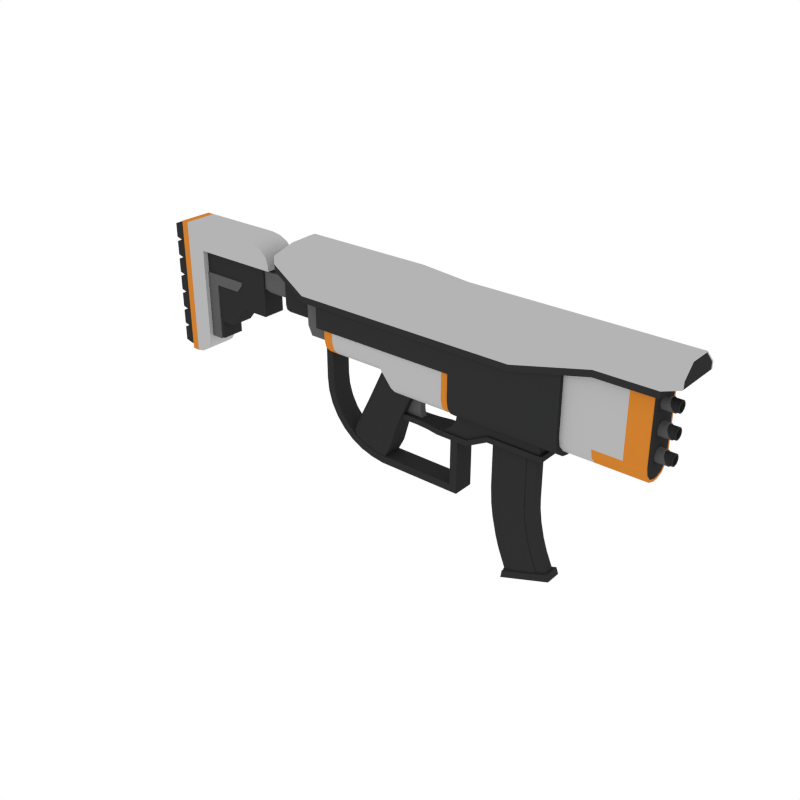 # Source: AR_3.blend  (saved by Blender 2.79.0; exported with 4.5.12 LTS)
import bpy
from mathutils import Matrix  # noqa: F401  (used for matrix-valued properties, if any)

bpy.ops.wm.read_factory_settings(use_empty=True)
scene = bpy.context.scene
scene.name = 'Scene'

# ---- collections
col_collection_1 = bpy.data.collections.new('Collection 1'); scene.collection.children.link(col_collection_1)

# ---- materials (node trees are filled in below, after node groups)
mat_black = bpy.data.materials.new('Black')
mat_black.alpha_threshold = 0.0
mat_black.diffuse_color = (0.0291, 0.0291, 0.0291, 1.0)
mat_black.roughness = 0.5
mat_grey = bpy.data.materials.new('Grey')
mat_grey.alpha_threshold = 0.0
mat_grey.diffuse_color = (0.1025, 0.1025, 0.1025, 1.0)
mat_grey.roughness = 0.5
mat_white = bpy.data.materials.new('White')
mat_white.alpha_threshold = 0.0
mat_white.diffuse_color = (0.4575, 0.4575, 0.4575, 1.0)
mat_white.roughness = 0.5
mat_main = bpy.data.materials.new('Main')
mat_main.alpha_threshold = 0.0
mat_main.diffuse_color = (0.6152, 0.2113, 0.02862, 1.0)
mat_main.roughness = 0.5

# ---- node groups
ng_auto_smooth = bpy.data.node_groups.new('Auto Smooth', 'GeometryNodeTree')
_s = ng_auto_smooth.interface.new_socket(name='Geometry', in_out='OUTPUT', socket_type='NodeSocketGeometry')
_s = ng_auto_smooth.interface.new_socket(name='Geometry', in_out='INPUT', socket_type='NodeSocketGeometry')
_s = ng_auto_smooth.interface.new_socket(name='Angle', in_out='INPUT', socket_type='NodeSocketFloat')
_s.subtype = 'ANGLE'
_s.min_value = 0.0
_s.max_value = 3.142
ng_auto_smooth.is_modifier = True
_N = ng_auto_smooth.nodes; _L = ng_auto_smooth.links
n0 = _N.new('NodeGroupOutput'); n0.name = 'Group Output'; n0.location = (480, -100)
n1 = _N.new('NodeGroupInput'); n1.name = 'Group Input'; n1.location = (-420, -300)
n2 = _N.new('NodeGroupInput'); n2.name = 'Group Input.001'; n2.location = (-60, -100)
n3 = _N.new('GeometryNodeSetShadeSmooth'); n3.name = 'Set Shade Smooth'; n3.location = (120, -100)
n3.domain = 'EDGE'
n4 = _N.new('GeometryNodeSetShadeSmooth'); n4.name = 'Set Shade Smooth.001'; n4.location = (300, -100)
n5 = _N.new('GeometryNodeInputMeshEdgeAngle'); n5.name = 'Edge Angle'; n5.location = (-420, -220)
n6 = _N.new('GeometryNodeInputEdgeSmooth'); n6.name = 'Is Edge Smooth'; n6.location = (-60, -160)
n7 = _N.new('GeometryNodeInputShadeSmooth'); n7.name = 'Is Face Smooth'; n7.location = (-240, -340)
n8 = _N.new('FunctionNodeBooleanMath'); n8.name = 'Boolean Math'; n8.location = (-60, -220)
n9 = _N.new('FunctionNodeCompare'); n9.name = 'Compare'; n9.location = (-240, -180)
n9.operation = 'LESS_EQUAL'
_L.new(n5.outputs[0], n9.inputs[0])
_L.new(n4.outputs[0], n0.inputs[0])
_L.new(n1.outputs[1], n9.inputs[1])
_L.new(n9.outputs[0], n8.inputs[0])
_L.new(n7.outputs[0], n8.inputs[1])
_L.new(n2.outputs[0], n3.inputs[0])
_L.new(n6.outputs[0], n3.inputs[1])
_L.new(n3.outputs[0], n4.inputs[0])
_L.new(n8.outputs[0], n3.inputs[2])
n0.is_active_output = True

# ---- material node trees

# ---- world
world_world = bpy.data.worlds.new('World'); scene.world = world_world
world_world.color = (1.0, 1.0, 1.0)
world_world.use_sun_shadow = False
world_world.sun_shadow_jitter_overblur = 0.0
world_world.cycles.sampling_method = 'NONE'
world_world.cycles.sample_map_resolution = 256

# ---- meshes
me_cube_055 = bpy.data.meshes.new('Cube.055')
me_cube_055.from_pydata([(-0.6814, -0.04724, 0.3857), (-0.6814, -0.04724, 0.004218), (-0.6049, -0.04724, 0.3857), (-0.6814, -0.04724, 0.3161), (-0.6049, -0.04724, 0.3161), (-0.3522, -0.04724, 0.3161), (-0.4284, -0.04724, 0.3857), (-0.3522, -0.04724, 0.33), (-0.3992, -0.04724, 0.3814), (-0.3745, -0.04724, 0.3694), (-0.358, -0.04724, 0.3513), (-0.6049, -0.04724, 0.05974), (-0.6604, -0.04724, 0.004218), (-0.6091, -0.04724, 0.03849), (-0.6211, -0.04724, 0.02048), (-0.6391, -0.04724, 0.008445), (-0.6112, -0.03235, 0.3227), (-0.6112, -0.03235, 0.1148), (-0.4707, -0.03235, 0.3227), (-0.5197, -0.03235, 0.1148), (-0.6112, -0.03235, 0.1745), (-0.4707, -0.03235, 0.1745), (-0.3872, -0.03235, 0.3227), (-0.3872, -0.03235, 0.1745), (-0.6186, -0.03579, 0.2527), (-0.4718, -0.03579, 0.2527), (-0.6186, -0.03579, 0.2224), (-0.5687, -0.03579, 0.2527), (-0.5687, -0.03579, 0.2224), (-0.6186, -0.03579, 0.06236), (-0.5687, -0.03579, 0.06236), (-0.424, -0.02707, 0.3049), (-0.236, -0.02707, 0.3049), (-0.424, -0.02707, 0.255), (-0.424, -0.01161, 0.2396), (-0.236, -0.01161, 0.2396), (-0.236, -0.02707, 0.255), (-0.3073, -0.03235, 0.3123), (-0.1455, -0.03235, 0.3123), (-0.3073, -0.03235, 0.2366), (-0.1455, -0.03235, 0.2647), (-0.23, -0.03235, 0.3123), (-0.23, -0.03235, 0.2366), (-0.3073, -0.03235, 0.2304), (-0.3073, -0.005682, 0.2037), (-0.3073, -0.02878, 0.2171), (-0.3073, -0.01902, 0.2073), (-0.23, -0.005682, 0.2037), (-0.23, -0.03235, 0.2304), (-0.23, -0.01902, 0.2073), (-0.23, -0.02878, 0.2171), (-0.4903, -0.03579, 0.2224), (-0.4718, -0.03579, 0.2441), (-0.5597, -0.03235, 0.1148), (-0.5597, -0.03235, 0.3227), (-0.5597, -0.03235, 0.1745), (-0.6112, -0.03235, 0.06501), (-0.5597, -0.03235, 0.06501), (-0.6604, -0.04724, 0.3161), (-0.6604, -0.04724, 0.3857), (-0.6814, 0.04724, 0.3857), (-0.6814, 0.04724, 0.004218), (-0.6049, 0.04724, 0.3857), (-0.6814, 0.04724, 0.3161), (-0.6049, 0.04724, 0.3161), (-0.3522, 0.04724, 0.3161), (-0.4284, 0.04724, 0.3857), (-0.3522, 0.04724, 0.33), (-0.3992, 0.04724, 0.3814), (-0.3745, 0.04724, 0.3694), (-0.358, 0.04724, 0.3513), (-0.6049, 0.04724, 0.05974), (-0.6604, 0.04724, 0.004218), (-0.6091, 0.04724, 0.03849), (-0.6211, 0.04724, 0.02048), (-0.6391, 0.04724, 0.008445), (-0.6814, 1.09e-08, 0.3857), (-0.6814, 1.09e-08, 0.004218), (-0.6049, 1.09e-08, 0.3857), (-0.6049, 1.09e-08, 0.3161), (-0.6814, 1.09e-08, 0.3161), (-0.3522, 1.09e-08, 0.3161), (-0.4284, 1.09e-08, 0.3857), (-0.3992, 1.09e-08, 0.3814), (-0.3745, 1.09e-08, 0.3694), (-0.358, 1.09e-08, 0.3513), (-0.3522, 1.09e-08, 0.33), (-0.6604, 1.09e-08, 0.004218), (-0.6391, 1.09e-08, 0.008445), (-0.6211, 1.09e-08, 0.02048), (-0.6091, 1.09e-08, 0.03849), (-0.6049, 1.09e-08, 0.05974), (-0.6112, 0.03235, 0.3227), (-0.6112, 0.03235, 0.1148), (-0.6112, 1.09e-08, 0.3227), (-0.6112, 1.09e-08, 0.1148), (-0.4707, 1.09e-08, 0.3227), (-0.4707, 0.03235, 0.3227), (-0.5197, 0.03235, 0.1148), (-0.5197, 1.09e-08, 0.1148), (-0.6112, 0.03235, 0.1745), (-0.6112, 1.09e-08, 0.1745), (-0.4707, 0.03235, 0.1745), (-0.4707, 1.09e-08, 0.1745), (-0.3872, 1.09e-08, 0.3227), (-0.3872, 0.03235, 0.3227), (-0.3872, 1.09e-08, 0.1745), (-0.3872, 0.03235, 0.1745), (-0.6186, 1.09e-08, 0.2527), (-0.6186, 0.03579, 0.2527), (-0.4718, 1.09e-08, 0.2527), (-0.4718, 0.03579, 0.2527), (-0.6186, 1.09e-08, 0.2224), (-0.6186, 0.03579, 0.2224), (-0.5597, 1.09e-08, 0.3227), (-0.5597, 1.09e-08, 0.1148), (-0.5687, 1.09e-08, 0.2527), (-0.5687, 0.03579, 0.2527), (-0.5687, 1.09e-08, 0.2224), (-0.5687, 0.03579, 0.2224), (-0.6186, 1.09e-08, 0.06236), (-0.6186, 0.03579, 0.06236), (-0.5687, 0.03579, 0.06236), (-0.5687, 1.09e-08, 0.06236), (-0.424, 1.09e-08, 0.3049), (-0.424, 0.02707, 0.3049), (-0.424, 1.09e-08, 0.2396), (-0.236, 1.09e-08, 0.3049), (-0.236, 0.02707, 0.3049), (-0.236, 1.09e-08, 0.2396), (-0.424, 0.02707, 0.255), (-0.424, 0.01161, 0.2396), (-0.236, 0.01161, 0.2396), (-0.236, 0.02707, 0.255), (-0.3073, 0.03235, 0.3123), (-0.1455, 0.03235, 0.3123), (-0.3073, 1.09e-08, 0.3123), (-0.1455, 1.09e-08, 0.3123), (-0.3073, 1.09e-08, 0.2366), (-0.3073, 0.03235, 0.2366), (-0.1455, 0.03235, 0.2647), (-0.1455, 1.09e-08, 0.2647), (-0.23, 0.03235, 0.3123), (-0.23, 1.09e-08, 0.3123), (-0.23, 0.03235, 0.2366), (-0.23, 1.09e-08, 0.2366), (-0.3073, 1.09e-08, 0.2037), (-0.23, 1.09e-08, 0.2037), (-0.3073, 0.03235, 0.2304), (-0.3073, 0.005682, 0.2037), (-0.3073, 0.02878, 0.2171), (-0.3073, 0.01902, 0.2073), (-0.23, 0.005682, 0.2037), (-0.23, 0.03235, 0.2304), (-0.23, 0.01902, 0.2073), (-0.23, 0.02878, 0.2171), (-0.4718, 1.09e-08, 0.2441), (-0.4903, 1.09e-08, 0.2224), (-0.4903, 0.03579, 0.2224), (-0.4718, 0.03579, 0.2441), (-0.5597, 0.03235, 0.1148), (-0.5597, 0.03235, 0.3227), (-0.5597, 0.03235, 0.1745), (-0.6112, 0.03235, 0.06501), (-0.6112, 1.09e-08, 0.06501), (-0.5597, 0.03235, 0.06501), (-0.5597, 1.09e-08, 0.06501), (-0.6604, 0.04724, 0.3161), (-0.6604, 0.04724, 0.3857), (-0.6604, 1.09e-08, 0.3857), (-0.6565, -0.03753, 0.01215), (-0.6565, 0.03753, 0.01215), (-0.6998, -0.03753, 0.01215), (-0.6998, 0.03753, 0.01215), (-0.6565, -0.03753, 0.06391), (-0.6565, -0.03753, 0.1157), (-0.6565, -0.03753, 0.1674), (-0.6565, -0.03753, 0.2192), (-0.6565, -0.03753, 0.2709), (-0.6565, -0.03753, 0.3227), (-0.6565, -0.03753, 0.3745), (-0.6565, 0.03753, 0.3745), (-0.6565, 0.03753, 0.3227), (-0.6565, 0.03753, 0.2709), (-0.6565, 0.03753, 0.2192), (-0.6565, 0.03753, 0.1674), (-0.6565, 0.03753, 0.1157), (-0.6565, 0.03753, 0.06391), (-0.6998, -0.03753, 0.06391), (-0.6998, -0.03753, 0.1157), (-0.6998, -0.03753, 0.1674), (-0.6998, -0.03753, 0.2192), (-0.6998, -0.03753, 0.2709), (-0.6998, -0.03753, 0.3227), (-0.6998, -0.03753, 0.3745), (-0.6998, 0.03753, 0.3745), (-0.6998, 0.03753, 0.3227), (-0.6998, 0.03753, 0.2709), (-0.6998, 0.03753, 0.2192), (-0.6998, 0.03753, 0.1674), (-0.6998, 0.03753, 0.1157), (-0.6998, 0.03753, 0.06391), (-0.7213, -0.03753, 0.0182), (-0.7213, -0.03753, 0.05785), (-0.7213, 0.03753, 0.05785), (-0.7213, 0.03753, 0.0182), (-0.7213, -0.03753, 0.06996), (-0.7213, -0.03753, 0.1096), (-0.7213, 0.03753, 0.1096), (-0.7213, 0.03753, 0.06996), (-0.7213, -0.03753, 0.1217), (-0.7213, -0.03753, 0.1614), (-0.7213, 0.03753, 0.1614), (-0.7213, 0.03753, 0.1217), (-0.7213, -0.03753, 0.1735), (-0.7213, -0.03753, 0.2131), (-0.7213, 0.03753, 0.2131), (-0.7213, 0.03753, 0.1735), (-0.7213, -0.03753, 0.2252), (-0.7213, -0.03753, 0.2649), (-0.7213, 0.03753, 0.2649), (-0.7213, 0.03753, 0.2252), (-0.7213, -0.03753, 0.277), (-0.7213, -0.03753, 0.3166), (-0.7213, 0.03753, 0.3166), (-0.7213, 0.03753, 0.277), (-0.7213, -0.03753, 0.3288), (-0.7213, -0.03753, 0.3684), (-0.7213, 0.03753, 0.3684), (-0.7213, 0.03753, 0.3288), (0.4082, -0.04966, 0.3347), (0.763, -0.04966, 0.3347), (0.4082, -0.04966, 0.1469), (0.4082, -0.007626, 0.09709), (0.4082, -0.04403, 0.122), (0.4082, -0.02864, 0.1038), (0.763, -0.007626, 0.09709), (0.763, -0.04966, 0.1469), (0.763, -0.02864, 0.1038), (0.763, -0.04403, 0.122), (0.4082, 0.04966, 0.3347), (0.763, 0.04966, 0.3347), (0.763, 1.177e-08, 0.09709), (0.4082, 1.177e-08, 0.09709), (0.4082, 1.177e-08, 0.3347), (0.4082, 0.04966, 0.1469), (0.4082, 0.007626, 0.09709), (0.4082, 0.04403, 0.122), (0.4082, 0.02864, 0.1038), (0.763, 0.007626, 0.09709), (0.763, 0.04966, 0.1469), (0.763, 0.02864, 0.1038), (0.763, 0.04403, 0.122), (0.763, -0.0391, 0.1257), (0.763, -0.0441, 0.1479), (0.763, -0.02544, 0.1095), (0.763, -0.006773, 0.1036), (0.763, -0.0441, 0.3258), (0.763, 1.181e-08, 0.1036), (0.763, 0.0391, 0.1257), (0.763, 0.0441, 0.1479), (0.763, 0.02544, 0.1095), (0.763, 0.006773, 0.1036), (0.763, 0.0441, 0.3258), (0.7079, -0.04966, 0.3347), (0.7079, 1.177e-08, 0.09709), (0.7079, -0.04966, 0.1469), (0.7079, -0.04403, 0.122), (0.7079, -0.02864, 0.1038), (0.7079, -0.007626, 0.09709), (0.7079, 0.04966, 0.3347), (0.7079, 0.04966, 0.1469), (0.7079, 0.04403, 0.122), (0.7079, 0.02864, 0.1038), (0.7079, 0.007626, 0.09709), (0.631, -0.04966, 0.3347), (0.631, -0.04403, 0.122), (0.631, -0.02864, 0.1038), (0.631, -0.007626, 0.09709), (0.631, 0.04966, 0.3347), (0.631, 0.04403, 0.122), (0.631, 0.02864, 0.1038), (0.631, 0.007626, 0.09709), (0.631, 1.177e-08, 0.09709), (0.631, -0.04966, 0.1469), (0.631, 0.04966, 0.1469), (0.7861, 0.01821, 0.2869), (0.7832, 0.01687, 0.2936), (0.7807, 0.01307, 0.2993), (0.7791, 0.007373, 0.3031), (0.7785, 0.0006574, 0.3045), (0.7791, -0.006058, 0.3031), (0.7807, -0.01175, 0.2993), (0.7832, -0.01555, 0.2936), (0.7861, -0.01689, 0.2869), (0.789, -0.01555, 0.2802), (0.7915, -0.01175, 0.2745), (0.7932, -0.006058, 0.2707), (0.7937, 0.0006574, 0.2694), (0.7932, 0.007373, 0.2707), (0.7915, 0.01307, 0.2745), (0.789, 0.01687, 0.2802), (0.7886, 0.01455, 0.2812), (0.7907, 0.01129, 0.2763), (0.7921, 0.006413, 0.273), (0.7926, 0.0006574, 0.2719), (0.7921, -0.005098, 0.273), (0.7907, -0.009977, 0.2763), (0.7886, -0.01324, 0.2812), (0.7861, -0.01438, 0.2869), (0.7836, -0.01324, 0.2927), (0.7815, -0.009977, 0.2976), (0.7801, -0.005098, 0.3008), (0.7796, 0.0006574, 0.302), (0.7801, 0.006413, 0.3008), (0.7815, 0.01129, 0.2976), (0.7861, 0.0157, 0.2869), (0.7836, 0.01455, 0.2927), (0.8034, 0.0122, 0.2869), (0.8034, 0.01132, 0.2825), (0.8034, 0.008819, 0.2788), (0.8034, 0.005074, 0.2763), (0.8034, 0.0006574, 0.2754), (0.8034, -0.003759, 0.2763), (0.8034, -0.007504, 0.2788), (0.8034, -0.01001, 0.2825), (0.8034, -0.01088, 0.2869), (0.8034, -0.01001, 0.2913), (0.8034, -0.007504, 0.2951), (0.8034, -0.003759, 0.2976), (0.8034, 0.0006574, 0.2985), (0.8034, 0.005074, 0.2976), (0.8034, 0.008819, 0.2951), (0.8034, 0.01132, 0.2913), (0.7678, 0.0122, 0.2869), (0.7678, 0.01132, 0.2825), (0.7678, 0.008819, 0.2788), (0.7678, 0.005074, 0.2763), (0.7678, 0.0006575, 0.2754), (0.7678, -0.003759, 0.2763), (0.7678, -0.007504, 0.2788), (0.7678, -0.01001, 0.2825), (0.7678, -0.01088, 0.2869), (0.7678, -0.01001, 0.2913), (0.7678, -0.007504, 0.2951), (0.7678, -0.003759, 0.2976), (0.7678, 0.0006574, 0.2985), (0.7678, 0.005074, 0.2976), (0.7678, 0.008819, 0.2951), (0.7678, 0.01132, 0.2913), (0.7164, 0.01595, 0.2869), (0.7178, 0.01821, 0.2869), (0.7164, 0.01479, 0.2928), (0.7178, 0.01687, 0.2936), (0.7164, 0.01147, 0.2977), (0.7178, 0.01307, 0.2993), (0.7164, 0.00651, 0.3011), (0.7178, 0.007373, 0.3031), (0.7164, 0.0006574, 0.3022), (0.7178, 0.0006574, 0.3045), (0.7164, -0.005195, 0.3011), (0.7178, -0.006058, 0.3031), (0.7164, -0.01016, 0.2977), (0.7178, -0.01175, 0.2993), (0.7164, -0.01347, 0.2928), (0.7178, -0.01555, 0.2936), (0.7164, -0.01464, 0.2869), (0.7178, -0.01689, 0.2869), (0.7164, -0.01347, 0.2811), (0.7178, -0.01555, 0.2802), (0.7164, -0.01016, 0.2761), (0.7178, -0.01175, 0.2745), (0.7164, -0.005195, 0.2728), (0.7178, -0.006058, 0.2707), (0.7164, 0.0006574, 0.2716), (0.7178, 0.0006574, 0.2694), (0.7164, 0.00651, 0.2728), (0.7178, 0.007373, 0.2707), (0.7164, 0.01147, 0.2761), (0.7178, 0.01307, 0.2745), (0.7164, 0.01479, 0.2811), (0.7178, 0.01687, 0.2802), (0.8024, 0.0157, 0.2869), (0.8034, 0.01421, 0.2869), (0.8034, 0.01317, 0.2817), (0.8024, 0.01455, 0.2812), (0.8034, 0.01024, 0.2773), (0.8024, 0.01129, 0.2763), (0.8034, 0.005842, 0.2744), (0.8024, 0.006413, 0.273), (0.8034, 0.0006574, 0.2734), (0.8024, 0.0006574, 0.2719), (0.8034, -0.004527, 0.2744), (0.8024, -0.005098, 0.273), (0.8034, -0.008923, 0.2773), (0.8024, -0.009977, 0.2763), (0.8034, -0.01186, 0.2817), (0.8024, -0.01324, 0.2812), (0.8034, -0.01289, 0.2869), (0.8024, -0.01438, 0.2869), (0.8034, -0.01186, 0.2921), (0.8024, -0.01324, 0.2927), (0.8034, -0.008923, 0.2965), (0.8024, -0.009977, 0.2976), (0.8034, -0.004527, 0.2994), (0.8024, -0.005098, 0.3008), (0.8034, 0.0006574, 0.3005), (0.8024, 0.0006574, 0.302), (0.8034, 0.005842, 0.2994), (0.8024, 0.006413, 0.3008), (0.8034, 0.01024, 0.2965), (0.8024, 0.01129, 0.2976), (0.8034, 0.01317, 0.2921), (0.8024, 0.01455, 0.2927), (0.7989, 0.0157, 0.2869), (0.7989, 0.01455, 0.2812), (0.7989, 0.01455, 0.2927), (0.7989, 0.01129, 0.2763), (0.7989, 0.006413, 0.273), (0.7989, 0.0006574, 0.2719), (0.7989, -0.005098, 0.273), (0.7989, -0.009977, 0.2763), (0.7989, -0.01324, 0.2812), (0.7989, -0.01438, 0.2869), (0.7989, -0.01324, 0.2927), (0.7989, -0.009977, 0.2976), (0.7989, -0.005098, 0.3008), (0.7989, 0.0006574, 0.302), (0.7989, 0.006413, 0.3008), (0.7989, 0.01129, 0.2976), (0.8001, 0.0157, 0.2869), (0.8001, 0.01455, 0.2927), (0.8001, 0.01455, 0.2812), (0.8001, 0.01129, 0.2763), (0.8001, 0.006413, 0.273), (0.8001, 0.0006574, 0.2719), (0.8001, -0.005098, 0.273), (0.8001, -0.009977, 0.2763), (0.8001, -0.01324, 0.2812), (0.8001, -0.01438, 0.2869), (0.8001, -0.01324, 0.2927), (0.8001, -0.009977, 0.2976), (0.8001, -0.005098, 0.3008), (0.8001, 0.0006574, 0.302), (0.8001, 0.006413, 0.3008), (0.8001, 0.01129, 0.2976), (0.8001, 0.01355, 0.2815), (0.7989, 0.01355, 0.2815), (0.8001, 0.01051, 0.2769), (0.7989, 0.01051, 0.2769), (0.8001, 0.005973, 0.2739), (0.7989, 0.005973, 0.2739), (0.8001, 0.0006156, 0.2728), (0.7989, 0.0006156, 0.2728), (0.8001, -0.004741, 0.2739), (0.7989, -0.004741, 0.2739), (0.8001, -0.009283, 0.2769), (0.7989, -0.009283, 0.2769), (0.8001, -0.01232, 0.2815), (0.7989, -0.01232, 0.2815), (0.8001, -0.01338, 0.2868), (0.7989, -0.01338, 0.2868), (0.8001, -0.01232, 0.2922), (0.7989, -0.01232, 0.2922), (0.8001, -0.009283, 0.2967), (0.7989, -0.009283, 0.2967), (0.8001, -0.004741, 0.2998), (0.7989, -0.004741, 0.2998), (0.8001, 0.0006156, 0.3008), (0.7989, 0.0006156, 0.3008), (0.8001, 0.005973, 0.2998), (0.7989, 0.005973, 0.2998), (0.8001, 0.01051, 0.2967), (0.7989, 0.01051, 0.2967), (0.7989, 0.01355, 0.2922), (0.7989, 0.01461, 0.2868), (0.8001, 0.01461, 0.2868), (0.8001, 0.01355, 0.2922), (0.7861, 0.01821, 0.2238), (0.7832, 0.01687, 0.2305), (0.7807, 0.01307, 0.2362), (0.7791, 0.007373, 0.24), (0.7785, 0.0006574, 0.2413), (0.7791, -0.006058, 0.24), (0.7807, -0.01175, 0.2362), (0.7832, -0.01555, 0.2305), (0.7861, -0.01689, 0.2238), (0.789, -0.01555, 0.217), (0.7915, -0.01175, 0.2113), (0.7932, -0.006058, 0.2075), (0.7937, 0.0006574, 0.2062), (0.7932, 0.007373, 0.2075), (0.7915, 0.01307, 0.2113), (0.789, 0.01687, 0.217), (0.7886, 0.01455, 0.218), (0.7907, 0.01129, 0.2131), (0.7921, 0.006413, 0.2099), (0.7926, 0.0006574, 0.2087), (0.7921, -0.005098, 0.2099), (0.7907, -0.009977, 0.2131), (0.7886, -0.01324, 0.218), (0.7861, -0.01438, 0.2238), (0.7836, -0.01324, 0.2295), (0.7815, -0.009977, 0.2344), (0.7801, -0.005098, 0.2376), (0.7796, 0.0006574, 0.2388), (0.7801, 0.006413, 0.2376), (0.7815, 0.01129, 0.2344), (0.7861, 0.0157, 0.2238), (0.7836, 0.01455, 0.2295), (0.8034, 0.0122, 0.2238), (0.8034, 0.01132, 0.2193), (0.8034, 0.008819, 0.2156), (0.8034, 0.005074, 0.2131), (0.8034, 0.0006574, 0.2122), (0.8034, -0.003759, 0.2131), (0.8034, -0.007504, 0.2156), (0.8034, -0.01001, 0.2193), (0.8034, -0.01088, 0.2238), (0.8034, -0.01001, 0.2282), (0.8034, -0.007504, 0.2319), (0.8034, -0.003759, 0.2344), (0.8034, 0.0006574, 0.2353), (0.8034, 0.005074, 0.2344), (0.8034, 0.008819, 0.2319), (0.8034, 0.01132, 0.2282), (0.7678, 0.0122, 0.2238), (0.7678, 0.01132, 0.2193), (0.7678, 0.008819, 0.2156), (0.7678, 0.005074, 0.2131), (0.7678, 0.0006575, 0.2122), (0.7678, -0.003759, 0.2131), (0.7678, -0.007504, 0.2156), (0.7678, -0.01001, 0.2193), (0.7678, -0.01088, 0.2238), (0.7678, -0.01001, 0.2282), (0.7678, -0.007504, 0.2319), (0.7678, -0.003759, 0.2344), (0.7678, 0.0006574, 0.2353), (0.7678, 0.005074, 0.2344), (0.7678, 0.008819, 0.2319), (0.7678, 0.01132, 0.2282), (0.7164, 0.01595, 0.2238), (0.7178, 0.01821, 0.2238), (0.7164, 0.01479, 0.2296), (0.7178, 0.01687, 0.2305), (0.7164, 0.01147, 0.2346), (0.7178, 0.01307, 0.2362), (0.7164, 0.00651, 0.2379), (0.7178, 0.007373, 0.24), (0.7164, 0.0006574, 0.239), (0.7178, 0.0006574, 0.2413), (0.7164, -0.005195, 0.2379), (0.7178, -0.006058, 0.24), (0.7164, -0.01016, 0.2346), (0.7178, -0.01175, 0.2362), (0.7164, -0.01347, 0.2296), (0.7178, -0.01555, 0.2305), (0.7164, -0.01464, 0.2238), (0.7178, -0.01689, 0.2238), (0.7164, -0.01347, 0.2179), (0.7178, -0.01555, 0.217), (0.7164, -0.01016, 0.2129), (0.7178, -0.01175, 0.2113), (0.7164, -0.005195, 0.2096), (0.7178, -0.006058, 0.2075), (0.7164, 0.0006574, 0.2085), (0.7178, 0.0006574, 0.2062), (0.7164, 0.00651, 0.2096), (0.7178, 0.007373, 0.2075), (0.7164, 0.01147, 0.2129), (0.7178, 0.01307, 0.2113), (0.7164, 0.01479, 0.2179), (0.7178, 0.01687, 0.217), (0.8024, 0.0157, 0.2238), (0.8034, 0.01421, 0.2238), (0.8034, 0.01317, 0.2186), (0.8024, 0.01455, 0.218), (0.8034, 0.01024, 0.2142), (0.8024, 0.01129, 0.2131), (0.8034, 0.005842, 0.2112), (0.8024, 0.006413, 0.2099), (0.8034, 0.0006574, 0.2102), (0.8024, 0.0006574, 0.2087), (0.8034, -0.004527, 0.2112), (0.8024, -0.005098, 0.2099), (0.8034, -0.008923, 0.2142), (0.8024, -0.009977, 0.2131), (0.8034, -0.01186, 0.2186), (0.8024, -0.01324, 0.218), (0.8034, -0.01289, 0.2238), (0.8024, -0.01438, 0.2238), (0.8034, -0.01186, 0.2289), (0.8024, -0.01324, 0.2295), (0.8034, -0.008923, 0.2333), (0.8024, -0.009977, 0.2344), (0.8034, -0.004527, 0.2363), (0.8024, -0.005098, 0.2376), (0.8034, 0.0006574, 0.2373), (0.8024, 0.0006574, 0.2388), (0.8034, 0.005842, 0.2363), (0.8024, 0.006413, 0.2376), (0.8034, 0.01024, 0.2333), (0.8024, 0.01129, 0.2344), (0.8034, 0.01317, 0.2289), (0.8024, 0.01455, 0.2295), (0.7989, 0.0157, 0.2238), (0.7989, 0.01455, 0.218), (0.7989, 0.01455, 0.2295), (0.7989, 0.01129, 0.2131), (0.7989, 0.006413, 0.2099), (0.7989, 0.0006574, 0.2087), (0.7989, -0.005098, 0.2099), (0.7989, -0.009977, 0.2131), (0.7989, -0.01324, 0.218), (0.7989, -0.01438, 0.2238), (0.7989, -0.01324, 0.2295), (0.7989, -0.009977, 0.2344), (0.7989, -0.005098, 0.2376), (0.7989, 0.0006574, 0.2388), (0.7989, 0.006413, 0.2376), (0.7989, 0.01129, 0.2344), (0.8001, 0.0157, 0.2238), (0.8001, 0.01455, 0.2295), (0.8001, 0.01455, 0.218), (0.8001, 0.01129, 0.2131), (0.8001, 0.006413, 0.2099), (0.8001, 0.0006574, 0.2087), (0.8001, -0.005098, 0.2099), (0.8001, -0.009977, 0.2131), (0.8001, -0.01324, 0.218), (0.8001, -0.01438, 0.2238), (0.8001, -0.01324, 0.2295), (0.8001, -0.009977, 0.2344), (0.8001, -0.005098, 0.2376), (0.8001, 0.0006574, 0.2388), (0.8001, 0.006413, 0.2376), (0.8001, 0.01129, 0.2344), (0.8001, 0.01355, 0.2183), (0.7989, 0.01355, 0.2183), (0.8001, 0.01051, 0.2138), (0.7989, 0.01051, 0.2138), (0.8001, 0.005973, 0.2107), (0.7989, 0.005973, 0.2107), (0.8001, 0.0006156, 0.2097), (0.7989, 0.0006156, 0.2097), (0.8001, -0.004741, 0.2107), (0.7989, -0.004741, 0.2107), (0.8001, -0.009283, 0.2138), (0.7989, -0.009283, 0.2138), (0.8001, -0.01232, 0.2183), (0.7989, -0.01232, 0.2183), (0.8001, -0.01338, 0.2237), (0.7989, -0.01338, 0.2237), (0.8001, -0.01232, 0.229), (0.7989, -0.01232, 0.229), (0.8001, -0.009283, 0.2336), (0.7989, -0.009283, 0.2336), (0.8001, -0.004741, 0.2366), (0.7989, -0.004741, 0.2366), (0.8001, 0.0006156, 0.2377), (0.7989, 0.0006156, 0.2377), (0.8001, 0.005973, 0.2366), (0.7989, 0.005973, 0.2366), (0.8001, 0.01051, 0.2336), (0.7989, 0.01051, 0.2336), (0.7989, 0.01355, 0.229), (0.7989, 0.01461, 0.2237), (0.8001, 0.01461, 0.2237), (0.8001, 0.01355, 0.229), (0.7861, 0.01821, 0.1606), (0.7832, 0.01687, 0.1673), (0.7807, 0.01307, 0.173), (0.7791, 0.007373, 0.1768), (0.7785, 0.0006574, 0.1781), (0.7791, -0.006058, 0.1768), (0.7807, -0.01175, 0.173), (0.7832, -0.01555, 0.1673), (0.7861, -0.01689, 0.1606), (0.789, -0.01555, 0.1539), (0.7915, -0.01175, 0.1482), (0.7932, -0.006058, 0.1444), (0.7937, 0.0006574, 0.143), (0.7932, 0.007373, 0.1444), (0.7915, 0.01307, 0.1482), (0.789, 0.01687, 0.1539), (0.7886, 0.01455, 0.1548), (0.7907, 0.01129, 0.1499), (0.7921, 0.006413, 0.1467), (0.7926, 0.0006574, 0.1455), (0.7921, -0.005098, 0.1467), (0.7907, -0.009977, 0.1499), (0.7886, -0.01324, 0.1548), (0.7861, -0.01438, 0.1606), (0.7836, -0.01324, 0.1663), (0.7815, -0.009977, 0.1712), (0.7801, -0.005098, 0.1745), (0.7796, 0.0006574, 0.1756), (0.7801, 0.006413, 0.1745), (0.7815, 0.01129, 0.1712), (0.7861, 0.0157, 0.1606), (0.7836, 0.01455, 0.1663), (0.8034, 0.0122, 0.1606), (0.8034, 0.01132, 0.1562), (0.8034, 0.008819, 0.1524), (0.8034, 0.005074, 0.1499), (0.8034, 0.0006574, 0.149), (0.8034, -0.003759, 0.1499), (0.8034, -0.007504, 0.1524), (0.8034, -0.01001, 0.1562), (0.8034, -0.01088, 0.1606), (0.8034, -0.01001, 0.165), (0.8034, -0.007504, 0.1687), (0.8034, -0.003759, 0.1712), (0.8034, 0.0006574, 0.1721), (0.8034, 0.005074, 0.1712), (0.8034, 0.008819, 0.1687), (0.8034, 0.01132, 0.165), (0.7678, 0.0122, 0.1606), (0.7678, 0.01132, 0.1562), (0.7678, 0.008819, 0.1524), (0.7678, 0.005074, 0.1499), (0.7678, 0.0006575, 0.149), (0.7678, -0.003759, 0.1499), (0.7678, -0.007504, 0.1524), (0.7678, -0.01001, 0.1562), (0.7678, -0.01088, 0.1606), (0.7678, -0.01001, 0.165), (0.7678, -0.007504, 0.1687), (0.7678, -0.003759, 0.1712), (0.7678, 0.0006574, 0.1721), (0.7678, 0.005074, 0.1712), (0.7678, 0.008819, 0.1687), (0.7678, 0.01132, 0.165), (0.7164, 0.01595, 0.1606), (0.7178, 0.01821, 0.1606), (0.7164, 0.01479, 0.1664), (0.7178, 0.01687, 0.1673), (0.7164, 0.01147, 0.1714), (0.7178, 0.01307, 0.173), (0.7164, 0.00651, 0.1747), (0.7178, 0.007373, 0.1768), (0.7164, 0.0006574, 0.1759), (0.7178, 0.0006574, 0.1781), (0.7164, -0.005195, 0.1747), (0.7178, -0.006058, 0.1768), (0.7164, -0.01016, 0.1714), (0.7178, -0.01175, 0.173), (0.7164, -0.01347, 0.1664), (0.7178, -0.01555, 0.1673), (0.7164, -0.01464, 0.1606), (0.7178, -0.01689, 0.1606), (0.7164, -0.01347, 0.1547), (0.7178, -0.01555, 0.1539), (0.7164, -0.01016, 0.1498), (0.7178, -0.01175, 0.1482), (0.7164, -0.005195, 0.1464), (0.7178, -0.006058, 0.1444), (0.7164, 0.0006574, 0.1453), (0.7178, 0.0006574, 0.143), (0.7164, 0.00651, 0.1464), (0.7178, 0.007373, 0.1444), (0.7164, 0.01147, 0.1498), (0.7178, 0.01307, 0.1482), (0.7164, 0.01479, 0.1547), (0.7178, 0.01687, 0.1539), (0.8024, 0.0157, 0.1606), (0.8034, 0.01421, 0.1606), (0.8034, 0.01317, 0.1554), (0.8024, 0.01455, 0.1548), (0.8034, 0.01024, 0.151), (0.8024, 0.01129, 0.1499), (0.8034, 0.005842, 0.1481), (0.8024, 0.006413, 0.1467), (0.8034, 0.0006574, 0.147), (0.8024, 0.0006574, 0.1455), (0.8034, -0.004527, 0.1481), (0.8024, -0.005098, 0.1467), (0.8034, -0.008923, 0.151), (0.8024, -0.009977, 0.1499), (0.8034, -0.01186, 0.1554), (0.8024, -0.01324, 0.1548), (0.8034, -0.01289, 0.1606), (0.8024, -0.01438, 0.1606), (0.8034, -0.01186, 0.1658), (0.8024, -0.01324, 0.1663), (0.8034, -0.008923, 0.1702), (0.8024, -0.009977, 0.1712), (0.8034, -0.004527, 0.1731), (0.8024, -0.005098, 0.1745), (0.8034, 0.0006574, 0.1741), (0.8024, 0.0006574, 0.1756), (0.8034, 0.005842, 0.1731), (0.8024, 0.006413, 0.1745), (0.8034, 0.01024, 0.1702), (0.8024, 0.01129, 0.1712), (0.8034, 0.01317, 0.1658), (0.8024, 0.01455, 0.1663), (0.7989, 0.0157, 0.1606), (0.7989, 0.01455, 0.1548), (0.7989, 0.01455, 0.1663), (0.7989, 0.01129, 0.1499), (0.7989, 0.006413, 0.1467), (0.7989, 0.0006574, 0.1455), (0.7989, -0.005098, 0.1467), (0.7989, -0.009977, 0.1499), (0.7989, -0.01324, 0.1548), (0.7989, -0.01438, 0.1606), (0.7989, -0.01324, 0.1663), (0.7989, -0.009977, 0.1712), (0.7989, -0.005098, 0.1745), (0.7989, 0.0006574, 0.1756), (0.7989, 0.006413, 0.1745), (0.7989, 0.01129, 0.1712), (0.8001, 0.0157, 0.1606), (0.8001, 0.01455, 0.1663), (0.8001, 0.01455, 0.1548), (0.8001, 0.01129, 0.1499), (0.8001, 0.006413, 0.1467), (0.8001, 0.0006574, 0.1455), (0.8001, -0.005098, 0.1467), (0.8001, -0.009977, 0.1499), (0.8001, -0.01324, 0.1548), (0.8001, -0.01438, 0.1606), (0.8001, -0.01324, 0.1663), (0.8001, -0.009977, 0.1712), (0.8001, -0.005098, 0.1745), (0.8001, 0.0006574, 0.1756), (0.8001, 0.006413, 0.1745), (0.8001, 0.01129, 0.1712), (0.8001, 0.01355, 0.1551), (0.7989, 0.01355, 0.1551), (0.8001, 0.01051, 0.1506), (0.7989, 0.01051, 0.1506), (0.8001, 0.005973, 0.1476), (0.7989, 0.005973, 0.1476), (0.8001, 0.0006156, 0.1465), (0.7989, 0.0006156, 0.1465), (0.8001, -0.004741, 0.1476), (0.7989, -0.004741, 0.1476), (0.8001, -0.009283, 0.1506), (0.7989, -0.009283, 0.1506), (0.8001, -0.01232, 0.1551), (0.7989, -0.01232, 0.1551), (0.8001, -0.01338, 0.1605), (0.7989, -0.01338, 0.1605), (0.8001, -0.01232, 0.1659), (0.7989, -0.01232, 0.1659), (0.8001, -0.009283, 0.1704), (0.7989, -0.009283, 0.1704), (0.8001, -0.004741, 0.1734), (0.7989, -0.004741, 0.1734), (0.8001, 0.0006156, 0.1745), (0.7989, 0.0006156, 0.1745), (0.8001, 0.005973, 0.1734), (0.7989, 0.005973, 0.1734), (0.8001, 0.01051, 0.1704), (0.7989, 0.01051, 0.1704), (0.7989, 0.01355, 0.1659), (0.7989, 0.01461, 0.1605), (0.8001, 0.01461, 0.1605), (0.8001, 0.01355, 0.1659), (-0.3082, -0.06548, 0.3749), (0.8278, -0.06548, 0.3749), (-0.3082, -0.06548, 0.3348), (0.7818, -0.06548, 0.3235), (-0.2152, -0.06548, 0.3749), (-0.2152, -0.06548, 0.2721), (0.2328, -0.06548, 0.3749), (0.1942, -0.06548, 0.2721), (0.4163, -0.06548, 0.3749), (0.4163, -0.06548, 0.2721), (0.6258, -0.06548, 0.3749), (0.6258, -0.06548, 0.3235), (-0.2152, -0.03296, 0.1701), (0.03298, -0.03296, 0.1701), (0.8278, -0.06548, 0.3571), (-0.3082, -0.06548, 0.3571), (-0.2152, -0.06548, 0.3571), (0.2328, -0.06548, 0.3571), (0.4163, -0.06548, 0.3571), (0.6258, -0.06548, 0.3571), (-0.2737, -0.03072, 0.4095), (0.8278, -0.03072, 0.4095), (0.6258, -0.03072, 0.4095), (-0.2152, -0.03072, 0.4095), (0.2328, -0.03072, 0.4095), (0.4163, -0.03072, 0.4095), (-0.235, -0.01026, 0.43), (-0.2152, -0.01026, 0.43), (0.1168, -0.01026, 0.43), (-0.2152, -0.04554, 0.2044), (0.08781, -0.04554, 0.2044), (0.7818, -0.06548, 0.3409), (-0.2152, -0.06548, 0.2895), (0.1942, -0.06548, 0.2895), (0.4163, -0.06548, 0.2895), (0.6258, -0.06548, 0.3409), (-0.3082, -0.06548, 0.3522), (0.1942, -0.04554, 0.2721), (-0.2152, -0.04554, 0.2721), (0.8278, -0.06081, 0.3749), (0.8278, -0.06081, 0.3571), (0.8278, -0.02938, 0.407), (0.7863, -0.06081, 0.3425), (-0.3082, -0.0601, 0.3749), (-0.3082, -0.0601, 0.3571), (-0.275, -0.02742, 0.4082), (-0.3082, -0.0601, 0.354), (0.4007, -0.06548, 0.3749), (0.4007, -0.06548, 0.2721), (0.4007, -0.06548, 0.3571), (0.4007, -0.03072, 0.4095), (0.4007, -0.06548, 0.2895), (0.6392, -0.06548, 0.3749), (0.6392, -0.06548, 0.3235), (0.6392, -0.06548, 0.3571), (0.6392, -0.03072, 0.4095), (0.6392, -0.06548, 0.3409), (0.4163, -0.05274, 0.3876), (0.6258, -0.05274, 0.3876), (-0.2955, -0.05274, 0.3876), (-0.2152, -0.05274, 0.3876), (0.8278, -0.05274, 0.3876), (0.2328, -0.05274, 0.3876), (0.8278, -0.04929, 0.3867), (-0.296, -0.04812, 0.3871), (0.4007, -0.05274, 0.3876), (0.6392, -0.05274, 0.3876), (-0.3082, 0.06548, 0.3749), (0.8278, 0.06548, 0.3749), (-0.3082, 0.06548, 0.3348), (0.7818, 0.06548, 0.3235), (-0.2152, 0.06548, 0.3749), (-0.2152, 0.06548, 0.2721), (0.2328, 0.06548, 0.3749), (0.1942, 0.06548, 0.2721), (0.4163, 0.06548, 0.3749), (0.4163, 0.06548, 0.2721), (0.6258, 0.06548, 0.3749), (0.6258, 0.06548, 0.3235), (-0.2152, 0.03296, 0.1701), (0.03298, 0.03296, 0.1701), (0.8278, 0.06548, 0.3571), (-0.3082, 0.06548, 0.3571), (-0.2152, 0.06548, 0.3571), (0.2328, 0.06548, 0.3571), (0.4163, 0.06548, 0.3571), (0.6258, 0.06548, 0.3571), (-0.2737, 0.03072, 0.4095), (0.8278, 0.03072, 0.4095), (0.6258, 0.03072, 0.4095), (-0.2152, 0.03072, 0.4095), (0.2328, 0.03072, 0.4095), (0.4163, 0.03072, 0.4095), (-0.235, 0.01026, 0.43), (-0.2152, 0.01026, 0.43), (0.1168, 0.01026, 0.43), (-0.2152, 0.04554, 0.2044), (0.08781, 0.04554, 0.2044), (0.7818, 0.06548, 0.3409), (-0.2152, 0.06548, 0.2895), (0.1942, 0.06548, 0.2895), (0.4163, 0.06548, 0.2895), (0.6258, 0.06548, 0.3409), (-0.3082, 0.06548, 0.3522), (0.1942, 0.04554, 0.2721), (-0.2152, 0.04554, 0.2721), (0.8278, 0.06081, 0.3749), (0.8278, 0.06081, 0.3571), (0.8278, 0.02938, 0.407), (0.7863, 0.06081, 0.3425), (-0.3082, 0.0601, 0.3749), (-0.3082, 0.0601, 0.3571), (-0.275, 0.02742, 0.4082), (-0.3082, 0.0601, 0.354), (0.4007, 0.06548, 0.3749), (0.4007, 0.06548, 0.2721), (0.4007, 0.06548, 0.3571), (0.4007, 0.03072, 0.4095), (0.4007, 0.06548, 0.2895), (0.6392, 0.06548, 0.3749), (0.6392, 0.06548, 0.3235), (0.6392, 0.06548, 0.3571), (0.6392, 0.03072, 0.4095), (0.6392, 0.06548, 0.3409), (0.4163, 0.05274, 0.3876), (0.6258, 0.05274, 0.3876), (-0.2955, 0.05274, 0.3876), (-0.2152, 0.05274, 0.3876), (0.8278, 0.05274, 0.3876), (0.2328, 0.05274, 0.3876), (0.8278, 0.04929, 0.3867), (-0.296, 0.04812, 0.3871), (0.4007, 0.05274, 0.3876), (0.6392, 0.05274, 0.3876), (-0.3082, -3.107e-07, 0.3348), (0.7818, -3.107e-07, 0.3235), (-0.2152, -3.107e-07, 0.2721), (0.1942, -3.107e-07, 0.2721), (0.4163, -3.107e-07, 0.2721), (0.6258, -3.107e-07, 0.3235), (-0.2152, -3.107e-07, 0.1701), (0.03298, -3.107e-07, 0.1701), (-0.2737, -3.107e-07, 0.4095), (0.8278, -3.107e-07, 0.4095), (0.2328, -3.107e-07, 0.4095), (0.4163, -3.107e-07, 0.4095), (0.6258, -3.107e-07, 0.4095), (-0.235, -3.107e-07, 0.43), (-0.2152, -3.107e-07, 0.43), (0.1168, -3.107e-07, 0.43), (-0.2152, -3.107e-07, 0.2044), (0.08781, -3.107e-07, 0.2044), (-0.3082, -3.107e-07, 0.3522), (0.7818, -3.107e-07, 0.3409), (0.1942, -3.107e-07, 0.2721), (-0.2152, -3.107e-07, 0.2721), (0.8278, -3.107e-07, 0.3749), (0.8278, -3.107e-07, 0.3571), (0.8278, -3.107e-07, 0.407), (0.7863, -3.107e-07, 0.3425), (-0.3082, -3.107e-07, 0.3749), (-0.3082, -3.107e-07, 0.3571), (-0.275, -3.107e-07, 0.4082), (-0.3082, -3.107e-07, 0.354), (0.4007, -3.107e-07, 0.4095), (0.4007, -3.107e-07, 0.2721), (0.6392, -3.107e-07, 0.3235), (0.6392, -3.107e-07, 0.4095), (-0.296, -3.107e-07, 0.3871), (0.8278, -3.107e-07, 0.3867), (0.5497, -0.06154, 0.2124), (0.2471, -0.06154, 0.2124), (0.2471, -0.007888, 0.0854), (0.2471, -0.06154, 0.143), (0.2471, -0.02842, 0.08978), (0.2471, -0.04583, 0.1023), (0.2471, -0.05746, 0.1209), (0.5497, -0.06154, 0.143), (0.5497, -0.007888, 0.0854), (0.5497, -0.05746, 0.1209), (0.5497, -0.04583, 0.1023), (0.5497, -0.02842, 0.08978), (0.02198, -0.06154, 0.2124), (-0.03381, -0.06154, 0.2124), (-0.1712, -0.06154, 0.2124), (0.448, -0.02842, 0.08978), (0.448, -0.04583, 0.1023), (0.448, -0.05746, 0.1209), (0.448, -0.06154, 0.143), (0.448, -0.06154, 0.2124), (0.448, -0.007888, 0.0854), (0.4994, -0.06154, 0.2124), (0.4994, -0.007888, 0.0854), (0.4994, -0.02842, 0.08978), (0.4994, -0.04583, 0.1023), (0.4994, -0.05746, 0.1209), (0.4994, -0.06154, 0.143), (0.05881, -0.06154, 0.2124), (0.424, -0.02842, 0.08978), (0.424, -0.04583, 0.1023), (0.424, -0.05746, 0.1209), (0.424, -0.06154, 0.143), (0.424, -0.06154, 0.2124), (0.424, -0.007888, 0.0854), (0.5497, -0.06154, 0.3146), (0.2471, -0.06154, 0.2833), (0.05881, -0.06154, 0.2833), (-0.03381, -0.06154, 0.2833), (0.02198, -0.06154, 0.2833), (-0.1712, -0.06154, 0.2833), (0.4994, -0.06154, 0.3146), (0.424, -0.06154, 0.2833), (0.448, -0.06154, 0.3146), (0.5497, -3.197e-07, 0.2124), (0.5497, 0.06154, 0.2124), (0.2471, 0.06154, 0.2124), (0.2471, -3.197e-07, 0.0854), (0.5497, -3.197e-07, 0.0854), (0.2471, 0.007887, 0.0854), (0.2471, 0.06154, 0.143), (0.2471, 0.02842, 0.08978), (0.2471, 0.04583, 0.1023), (0.2471, 0.05746, 0.1209), (0.5497, 0.06154, 0.143), (0.5497, 0.007887, 0.0854), (0.5497, 0.05746, 0.1209), (0.5497, 0.04583, 0.1023), (0.5497, 0.02842, 0.08978), (0.02198, 0.06154, 0.2124), (-0.03381, 0.06154, 0.2124), (-0.1712, -3.197e-07, 0.2124), (-0.1712, 0.06154, 0.2124), (0.448, 0.02842, 0.08978), (0.448, 0.04583, 0.1023), (0.448, 0.05746, 0.1209), (0.448, 0.06154, 0.143), (0.448, 0.06154, 0.2124), (0.448, -3.197e-07, 0.0854), (0.448, 0.007887, 0.0854), (0.4994, 0.06154, 0.2124), (0.4994, -3.197e-07, 0.0854), (0.4994, 0.007887, 0.0854), (0.4994, 0.02842, 0.08978), (0.4994, 0.04583, 0.1023), (0.4994, 0.05746, 0.1209), (0.4994, 0.06154, 0.143), (0.05881, 0.06154, 0.2124), (0.424, 0.02842, 0.08978), (0.424, 0.04583, 0.1023), (0.424, 0.05746, 0.1209), (0.424, 0.06154, 0.143), (0.424, 0.06154, 0.2124), (0.424, -3.197e-07, 0.0854), (0.424, 0.007887, 0.0854), (0.5497, -3.197e-07, 0.143), (0.5497, -3.197e-07, 0.3146), (0.5497, 0.06154, 0.3146), (0.2471, 0.06154, 0.2833), (0.2471, -3.197e-07, 0.2833), (0.05881, -3.197e-07, 0.2833), (0.05881, 0.06154, 0.2833), (-0.03381, -3.197e-07, 0.2833), (0.02198, -3.197e-07, 0.2833), (-0.03381, 0.06154, 0.2833), (0.02198, 0.06154, 0.2833), (-0.1712, -3.197e-07, 0.2833), (-0.1712, 0.06154, 0.2833), (0.4994, 0.06154, 0.3146), (0.424, 0.06154, 0.2833), (0.448, 0.06154, 0.3146), (0.424, -3.197e-07, 0.2833), (0.448, -3.197e-07, 0.3146), (0.4994, -3.197e-07, 0.3146), (0.2537, -0.05638, 0.2167), (-0.1488, -0.05638, 0.2167), (-0.1488, -0.01639, 0.141), (-0.1488, -0.05638, 0.1856), (-0.1488, -0.03639, 0.1469), (-0.1488, -0.05102, 0.1633), (0.2537, -0.05638, 0.1369), (0.2537, -0.01639, 0.09226), (0.2537, -0.05102, 0.1146), (0.2537, -0.03639, 0.09823), (-0.1488, -0.05188, 0.21), (-0.1488, -0.03446, 0.1509), (-0.1488, -0.01705, 0.1459), (-0.1488, -0.04722, 0.1648), (-0.1488, -0.05188, 0.1836), (-0.1218, -0.05638, 0.2167), (-0.1218, -0.01639, 0.141), (-0.1218, -0.03639, 0.1469), (-0.1218, -0.05102, 0.1633), (-0.1218, -0.05638, 0.1856), (0.02692, -0.05638, 0.2167), (0.02692, -0.01639, 0.141), (0.02692, -0.03639, 0.1469), (0.02692, -0.05102, 0.1633), (0.02692, -0.05638, 0.1856), (0.06675, -0.05638, 0.2167), (0.06675, -0.01639, 0.09226), (0.06675, -0.03639, 0.09823), (0.06675, -0.05102, 0.1146), (0.06675, -0.05638, 0.1369), (0.2537, -0.04887, 0.2049), (0.2537, -0.02069, 0.1058), (0.2537, -0.03478, 0.11), (0.2537, -0.04509, 0.1215), (0.2537, -0.04887, 0.1373), (0.2252, -0.05638, 0.2167), (0.2252, -0.01639, 0.09226), (0.2252, -0.03639, 0.09823), (0.2252, -0.05102, 0.1146), (0.2252, -0.05638, 0.1369), (0.2537, -3.197e-07, 0.2167), (0.2537, 0.05638, 0.2167), (-0.1488, -3.197e-07, 0.2167), (-0.1488, 0.05638, 0.2167), (-0.1488, -3.197e-07, 0.141), (0.2537, -3.197e-07, 0.09226), (-0.1488, 0.01639, 0.141), (-0.1488, 0.05638, 0.1856), (-0.1488, 0.03639, 0.1469), (-0.1488, 0.05102, 0.1633), (0.2537, 0.05638, 0.1369), (0.2537, 0.01639, 0.09226), (0.2537, 0.05102, 0.1146), (0.2537, 0.03639, 0.09823), (-0.1488, -3.197e-07, 0.21), (-0.1488, 0.05188, 0.21), (-0.1488, -3.197e-07, 0.1459), (-0.1488, 0.03446, 0.1509), (-0.1488, 0.01705, 0.1459), (-0.1488, 0.04721, 0.1648), (-0.1488, 0.05188, 0.1836), (-0.1218, -3.197e-07, 0.2167), (-0.1218, 0.05638, 0.2167), (-0.1218, -3.197e-07, 0.141), (-0.1218, 0.01639, 0.141), (-0.1218, 0.03639, 0.1469), (-0.1218, 0.05102, 0.1633), (-0.1218, 0.05638, 0.1856), (0.02692, -3.197e-07, 0.2167), (0.02692, 0.05638, 0.2167), (0.02692, -3.197e-07, 0.141), (0.02692, 0.01639, 0.141), (0.02692, 0.03639, 0.1469), (0.02692, 0.05102, 0.1633), (0.02692, 0.05638, 0.1856), (0.06675, -3.197e-07, 0.2167), (0.06675, 0.05638, 0.2167), (0.06675, -3.197e-07, 0.09226), (0.06675, 0.01639, 0.09226), (0.06675, 0.03639, 0.09823), (0.06675, 0.05102, 0.1146), (0.06675, 0.05638, 0.1369), (0.2537, 0.04887, 0.2049), (0.2537, -3.197e-07, 0.2049), (0.2537, -3.197e-07, 0.1058), (0.2537, 0.02068, 0.1058), (0.2537, 0.03478, 0.11), (0.2537, 0.04509, 0.1215), (0.2537, 0.04887, 0.1373), (0.2252, -3.197e-07, 0.2167), (0.2252, 0.05638, 0.2167), (0.2252, -3.197e-07, 0.09226), (0.2252, 0.01639, 0.09226), (0.2252, 0.03639, 0.09823), (0.2252, 0.05102, 0.1146), (0.2252, 0.05638, 0.1369), (0.2369, -0.02983, 0.03396), (0.2369, -0.02983, -0.1039), (-0.1463, -0.02983, 0.2331), (0.02008, -0.02983, -0.1039), (-0.1463, -0.02983, 0.06464), (-0.01238, -0.02983, -0.09855), (-0.04359, -0.02983, -0.08908), (-0.07235, -0.02983, -0.07371), (-0.09757, -0.02983, -0.05301), (-0.1183, -0.02983, -0.0278), (-0.1336, -0.02983, 0.0009645), (-0.1431, -0.02983, 0.03218), (0.2369, -2.765e-10, 0.03396), (0.2369, 0.02983, 0.03396), (0.2369, 0.02983, -0.1039), (0.2369, -2.765e-10, -0.1039), (-0.1463, 0.02983, 0.2331), (-0.1463, -2.765e-10, 0.2331), (0.02008, 0.02983, -0.1039), (-0.1463, 0.02983, 0.06464), (-0.01238, 0.02983, -0.09855), (-0.04359, 0.02983, -0.08908), (-0.07235, 0.02983, -0.07371), (-0.09757, 0.02983, -0.05301), (-0.1183, 0.02983, -0.0278), (-0.1336, 0.02983, 0.0009645), (-0.1431, 0.02983, 0.03218), (-0.1463, -2.765e-10, 0.06464), (0.02008, -2.765e-10, -0.1039), (-0.1431, -2.765e-10, 0.03218), (-0.1336, -2.765e-10, 0.0009645), (-0.1183, -2.765e-10, -0.0278), (-0.09757, -2.765e-10, -0.05301), (-0.07235, -2.765e-10, -0.07371), (-0.04359, -2.765e-10, -0.08908), (-0.01238, -2.765e-10, -0.09855), (0.2578, -0.02983, 0.03396), (0.2578, -0.02983, -0.1248), (-0.1672, -0.02983, 0.2331), (0.01838, -0.02983, -0.1248), (-0.1672, -0.02983, 0.06361), (-0.01713, -0.02983, -0.119), (-0.05164, -0.02983, -0.1085), (-0.08405, -0.02983, -0.0912), (-0.1124, -0.02983, -0.06789), (-0.1358, -0.02983, -0.03949), (-0.1531, -0.02983, -0.007088), (-0.1637, -0.02983, 0.02807), (0.2578, -2.765e-10, 0.03396), (0.2578, 0.02983, 0.03396), (0.2578, 0.02983, -0.1248), (0.2578, -2.765e-10, -0.1248), (-0.1672, 0.02983, 0.2331), (-0.1672, -2.765e-10, 0.2331), (0.01838, 0.02983, -0.1248), (-0.1672, 0.02983, 0.06361), (-0.01713, 0.02983, -0.119), (-0.05164, 0.02983, -0.1085), (-0.08405, 0.02983, -0.0912), (-0.1124, 0.02983, -0.06789), (-0.1358, 0.02983, -0.03949), (-0.1531, 0.02983, -0.007088), (-0.1637, 0.02983, 0.02807), (-0.1672, -2.765e-10, 0.0636), (0.01838, -2.765e-10, -0.1248), (-0.1637, -2.765e-10, 0.02807), (-0.1531, -2.765e-10, -0.007088), (-0.1358, -2.765e-10, -0.03949), (-0.1124, -2.765e-10, -0.06789), (-0.08405, -2.765e-10, -0.0912), (-0.05164, -2.765e-10, -0.1085), (-0.01713, -2.765e-10, -0.119), (0.01671, -0.0286, -0.1226), (-0.09396, -0.004379, -0.06851), (-0.09106, -0.01649, -0.06997), (-0.08314, -0.02536, -0.07396), (-0.07232, -0.0286, -0.07941), (-0.03608, -0.01649, 0.03717), (-0.02816, -0.02536, 0.03318), (-0.01735, -0.0286, 0.02773), (0.06154, -0.0286, -0.0103), (-0.03898, -0.004379, 0.03863), (0.04394, -0.0286, -0.07048), (-0.06672, -0.004379, -0.01644), (-0.06382, -0.01649, -0.0179), (-0.0559, -0.02536, -0.02189), (-0.04509, -0.0286, -0.02734), (0.1198, -0.0286, 0.1138), (0.01889, -0.004379, 0.1593), (0.04053, -0.0286, 0.1484), (0.02179, -0.01649, 0.1579), (0.02971, -0.02536, 0.1539), (0.01671, 0.0286, -0.1226), (0.01671, -2.635e-10, -0.1226), (-0.09396, -2.641e-10, -0.06851), (-0.09396, 0.004379, -0.06851), (-0.09106, 0.01649, -0.06997), (-0.08314, 0.02536, -0.07396), (-0.07232, 0.0286, -0.07941), (0.06154, -2.633e-10, -0.0103), (-0.03608, 0.01649, 0.03717), (-0.02816, 0.02536, 0.03318), (-0.01735, 0.0286, 0.02773), (0.06154, 0.0286, -0.0103), (-0.03898, -2.638e-10, 0.03863), (-0.03898, 0.004379, 0.03863), (0.04394, 0.0286, -0.07048), (-0.06672, -2.64e-10, -0.01644), (-0.06672, 0.004379, -0.01644), (0.04394, -2.634e-10, -0.07048), (-0.06382, 0.01649, -0.0179), (-0.0559, 0.02536, -0.02189), (-0.04509, 0.0286, -0.02734), (0.01889, -2.635e-10, 0.1593), (0.1198, -2.63e-10, 0.1138), (0.1198, 0.0286, 0.1138), (0.01889, 0.004379, 0.1593), (0.04053, 0.0286, 0.1484), (0.02179, 0.01649, 0.1579), (0.02971, 0.02536, 0.1539), (0.03337, -0.02437, 0.03733), (0.1954, -0.03198, 0.03733), (0.4887, -0.03198, 0.06835), (0.03337, -0.02437, 0.02207), (0.1954, -0.03198, 0.02207), (0.4887, -0.03198, 0.0531), (0.07472, -0.00952, 0.1005), (0.07472, -0.00952, 0.03245), (0.1344, -0.00952, 0.03245), (0.1344, -0.00952, 0.1005), (0.1306, -0.00952, 0.04295), (0.1306, -0.00952, 0.08379), (0.1279, -0.00952, 0.0559), (0.1279, -0.00952, 0.07084), (0.07472, -0.00952, 0.08379), (0.07472, -0.00952, 0.04295), (0.07472, -0.00952, 0.07018), (0.07472, -0.00952, 0.05656), (0.1634, -0.02561, 0.03733), (0.1075, -0.02266, 0.03733), (0.1422, -0.02373, 0.03733), (0.1288, -0.02265, 0.03733), (0.1634, -0.02561, 0.02207), (0.1075, -0.02266, 0.02207), (0.1422, -0.02373, 0.02207), (0.1288, -0.02265, 0.02207), (0.2865, -0.03198, 0.03733), (0.2865, -0.03198, 0.02207), (0.3453, -0.03198, 0.06835), (0.3453, -0.03198, 0.0531), (0.4975, -0.03035, 0.06835), (0.4975, -0.03035, 0.0531), (0.4887, -0.02687, 0.1734), (0.2537, -0.02687, 0.1423), (0.1954, -0.02687, 0.03733), (0.2537, -0.02687, 0.1013), (0.2177, -0.02687, 0.04219), (0.2367, -0.02687, 0.05605), (0.2493, -0.02687, 0.07679), (0.4887, -0.02687, 0.1323), (0.4887, -0.02687, 0.1078), (0.4887, -0.02687, 0.08708), (0.4887, -0.02687, 0.07322), (0.4887, -0.02687, 0.06835), (0.2865, -0.02687, 0.04219), (0.2865, -0.02687, 0.1013), (0.2865, -0.02687, 0.03733), (0.2865, -0.02687, 0.07679), (0.2865, -0.02687, 0.05605), (0.2865, -0.02687, 0.1423), (0.3453, -0.02687, 0.06835), (0.3453, -0.02687, 0.1734), (0.3453, -0.02687, 0.07322), (0.3453, -0.02687, 0.1323), (0.3453, -0.02687, 0.1078), (0.3453, -0.02687, 0.08708), (0.03337, 0.02437, 0.03733), (0.1954, -3.639e-07, 0.02207), (0.1954, 0.03198, 0.03733), (0.4887, -3.639e-07, 0.06835), (0.4887, 0.03198, 0.06835), (0.03337, 0.02437, 0.02207), (0.1954, 0.03198, 0.02207), (0.4887, 0.03198, 0.0531), (0.03337, -3.639e-07, 0.02207), (0.03337, -3.639e-07, 0.03733), (0.4887, -3.639e-07, 0.0531), (0.07472, -3.639e-07, 0.1005), (0.07472, 0.00952, 0.1005), (0.07472, 0.00952, 0.03245), (0.07472, -3.639e-07, 0.03245), (0.1344, -3.639e-07, 0.1005), (0.1344, -3.639e-07, 0.03245), (0.1344, 0.00952, 0.03245), (0.1344, 0.00952, 0.1005), (0.1306, -3.639e-07, 0.08379), (0.1306, -3.639e-07, 0.04295), (0.1279, -3.639e-07, 0.07084), (0.1279, -3.639e-07, 0.0559), (0.1306, 0.00952, 0.04295), (0.1306, 0.00952, 0.08379), (0.1279, 0.00952, 0.0559), (0.1279, 0.00952, 0.07084), (0.07472, 0.00952, 0.08379), (0.07472, 0.00952, 0.04295), (0.07472, 0.00952, 0.07018), (0.07472, 0.00952, 0.05656), (0.07472, -3.639e-07, 0.04295), (0.07472, -3.639e-07, 0.08379), (0.07472, -3.639e-07, 0.05656), (0.07472, -3.639e-07, 0.07018), (0.1634, -3.639e-07, 0.02207), (0.1075, -3.639e-07, 0.02207), (0.141, -3.639e-07, 0.02207), (0.1299, -3.639e-07, 0.02207), (0.1075, -3.639e-07, 0.03733), (0.1634, -3.639e-07, 0.03733), (0.1299, -3.639e-07, 0.03733), (0.141, -3.639e-07, 0.03733), (0.1634, 0.02561, 0.03733), (0.1075, 0.02266, 0.03733), (0.1422, 0.02373, 0.03733), (0.1288, 0.02265, 0.03733), (0.1634, 0.02561, 0.02207), (0.1075, 0.02266, 0.02207), (0.1422, 0.02373, 0.02207), (0.1288, 0.02265, 0.02207), (0.2865, -3.639e-07, 0.02207), (0.2865, 0.03198, 0.03733), (0.2865, 0.03198, 0.02207), (0.3453, -3.639e-07, 0.0531), (0.3453, 0.03198, 0.06835), (0.3453, 0.03198, 0.0531), (0.4975, 0.03034, 0.06835), (0.4975, 0.03034, 0.0531), (0.4975, -3.639e-07, 0.06835), (0.4975, -3.639e-07, 0.0531), (0.4887, -3.639e-07, 0.08708), (0.4887, 0.02687, 0.1734), (0.2367, -3.639e-07, 0.05605), (0.2537, 0.02687, 0.1423), (0.1954, 0.02687, 0.03733), (0.2537, 0.02687, 0.1013), (0.2177, 0.02687, 0.04219), (0.2367, 0.02687, 0.05605), (0.2493, 0.02687, 0.07679), (0.4887, -3.639e-07, 0.06835), (0.4887, 0.02687, 0.1323), (0.4887, 0.02687, 0.1078), (0.2493, -3.639e-07, 0.07679), (0.4887, 0.02687, 0.08708), (0.2537, -3.639e-07, 0.1013), (0.4887, 0.02687, 0.07322), (0.2177, -3.639e-07, 0.04219), (0.4887, 0.02687, 0.06835), (0.4887, -3.639e-07, 0.07322), (0.4887, -3.639e-07, 0.1078), (0.4887, -3.639e-07, 0.1323), (0.2537, -3.639e-07, 0.1423), (0.4887, -3.639e-07, 0.1734), (0.2865, 0.02687, 0.04219), (0.2865, 0.02687, 0.1013), (0.2865, 0.02687, 0.03733), (0.2865, 0.02687, 0.07679), (0.2865, 0.02687, 0.05605), (0.2865, 0.02687, 0.1423), (0.2865, -3.639e-07, 0.1423), (0.3453, 0.02687, 0.06835), (0.3453, 0.02687, 0.1734), (0.3453, -3.639e-07, 0.1734), (0.3453, 0.02687, 0.07322), (0.3453, 0.02687, 0.1323), (0.3453, 0.02687, 0.1078), (0.3453, 0.02687, 0.08708), (0.1954, -3.639e-07, 0.03733), (0.2865, -3.639e-07, 0.03733), (0.3453, -3.639e-07, 0.06835), (0.1954, -3.639e-07, 0.03733), (0.2865, -3.639e-07, 0.03733), (0.3453, -3.639e-07, 0.06835)], [], [(79, 4, 11, 91), (76, 0, 59, 169), (2, 59, 58, 4), (4, 5, 7, 10, 9, 8, 6, 2), (86, 7, 5, 81), (79, 81, 5, 4), (87, 88, 15, 12), (88, 89, 14, 15), (89, 90, 13, 14), (90, 91, 11, 13), (87, 12, 1, 77), (11, 4, 58, 12, 15, 14, 13), (10, 7, 86, 85), (9, 10, 85, 84), (8, 9, 84, 83), (6, 8, 83, 82), (2, 6, 82, 78), (0, 76, 80, 3), (3, 80, 77, 1), (101, 95, 17, 20), (103, 21, 19, 99), (55, 21, 18, 54), (115, 99, 19, 53), (54, 18, 96, 114), (53, 19, 21, 55), (18, 22, 104, 96), (94, 101, 20, 16), (104, 22, 23, 106), (21, 23, 22, 18), (103, 106, 23, 21), (27, 25, 110, 116), (25, 27, 28, 51, 52), (24, 108, 112, 26), (27, 24, 26, 28), (28, 118, 157, 51), (17, 53, 55, 20), (26, 29, 30, 28), (24, 27, 116, 108), (29, 120, 123, 30), (28, 30, 123, 118), (112, 120, 29, 26), (126, 129, 35, 34), (127, 32, 36, 35, 129), (124, 126, 34, 33, 31), (31, 32, 127, 124), (33, 34, 35, 36), (33, 36, 32, 31), (143, 41, 38, 137), (145, 141, 40, 42), (41, 37, 39, 42), (137, 38, 40, 141), (37, 136, 138, 39), (38, 41, 42, 40), (145, 42, 48, 50, 49, 47, 147), (136, 37, 41, 143), (42, 39, 43, 48), (39, 138, 146, 44, 46, 45, 43), (43, 45, 50, 48), (45, 46, 49, 50), (46, 44, 47, 49), (146, 147, 47, 44), (156, 52, 51, 157), (110, 25, 52, 156), (16, 54, 114, 94), (53, 17, 56, 57), (20, 55, 54, 16), (164, 166, 57, 56), (17, 95, 164, 56), (115, 53, 57, 166), (12, 58, 3, 1), (58, 59, 0, 3), (169, 59, 2, 78), (79, 91, 71, 64), (76, 169, 168, 60), (62, 64, 167, 168), (64, 62, 66, 68, 69, 70, 67, 65), (86, 81, 65, 67), (79, 64, 65, 81), (87, 72, 75, 88), (88, 75, 74, 89), (89, 74, 73, 90), (90, 73, 71, 91), (87, 77, 61, 72), (71, 73, 74, 75, 72, 167, 64), (70, 85, 86, 67), (69, 84, 85, 70), (68, 83, 84, 69), (66, 82, 83, 68), (62, 78, 82, 66), (60, 63, 80, 76), (63, 61, 77, 80), (101, 100, 93, 95), (103, 99, 98, 102), (162, 161, 97, 102), (115, 160, 98, 99), (161, 114, 96, 97), (160, 162, 102, 98), (97, 96, 104, 105), (94, 92, 100, 101), (104, 106, 107, 105), (102, 97, 105, 107), (103, 102, 107, 106), (117, 116, 110, 111), (111, 159, 158, 119, 117), (109, 113, 112, 108), (117, 119, 113, 109), (119, 158, 157, 118), (93, 100, 162, 160), (113, 119, 122, 121), (109, 108, 116, 117), (121, 122, 123, 120), (119, 118, 123, 122), (112, 113, 121, 120), (126, 131, 132, 129), (127, 129, 132, 133, 128), (124, 125, 130, 131, 126), (125, 124, 127, 128), (130, 133, 132, 131), (130, 125, 128, 133), (143, 137, 135, 142), (145, 144, 140, 141), (142, 144, 139, 134), (137, 141, 140, 135), (134, 139, 138, 136), (135, 140, 144, 142), (145, 147, 152, 154, 155, 153, 144), (136, 143, 142, 134), (144, 153, 148, 139), (139, 148, 150, 151, 149, 146, 138), (148, 153, 155, 150), (150, 155, 154, 151), (151, 154, 152, 149), (146, 149, 152, 147), (156, 157, 158, 159), (110, 156, 159, 111), (92, 94, 114, 161), (160, 165, 163, 93), (100, 92, 161, 162), (164, 163, 165, 166), (93, 163, 164, 95), (115, 166, 165, 160), (72, 61, 63, 167), (167, 63, 60, 168), (169, 78, 62, 168), (187, 171, 173, 201), (171, 170, 172, 173), (170, 174, 188, 172), (174, 175, 189, 188), (175, 176, 190, 189), (176, 177, 191, 190), (177, 178, 192, 191), (178, 179, 193, 192), (179, 180, 194, 193), (181, 182, 196, 195), (182, 183, 197, 196), (183, 184, 198, 197), (184, 185, 199, 198), (185, 186, 200, 199), (186, 187, 201, 200), (170, 171, 187, 174), (174, 187, 186, 175), (175, 186, 185, 176), (176, 185, 184, 177), (177, 184, 183, 178), (178, 183, 182, 179), (179, 182, 181, 180), (194, 180, 181, 195), (202, 203, 204, 205), (188, 203, 202, 172), (201, 204, 203, 188), (173, 205, 204, 201), (172, 202, 205, 173), (206, 207, 208, 209), (189, 207, 206, 188), (200, 208, 207, 189), (201, 209, 208, 200), (188, 206, 209, 201), (210, 211, 212, 213), (190, 211, 210, 189), (199, 212, 211, 190), (200, 213, 212, 199), (189, 210, 213, 200), (214, 215, 216, 217), (191, 215, 214, 190), (198, 216, 215, 191), (199, 217, 216, 198), (190, 214, 217, 199), (218, 219, 220, 221), (192, 219, 218, 191), (197, 220, 219, 192), (198, 221, 220, 197), (191, 218, 221, 198), (222, 223, 224, 225), (193, 223, 222, 192), (196, 224, 223, 193), (197, 225, 224, 196), (192, 222, 225, 197), (226, 227, 228, 229), (194, 227, 226, 193), (195, 228, 227, 194), (196, 229, 228, 195), (193, 226, 229, 196), (269, 265, 242, 236), (284, 275, 230, 232), (266, 267, 239, 237), (267, 268, 238, 239), (268, 269, 236, 238), (230, 244, 243, 233, 235, 234, 232), (274, 249, 242, 265), (285, 245, 240, 279), (271, 250, 252, 272), (272, 252, 251, 273), (273, 251, 249, 274), (240, 245, 247, 248, 246, 243, 244), (237, 239, 253, 254), (254, 253, 255, 256, 258, 262, 261, 259, 260, 263, 257), (251, 252, 259, 261), (250, 241, 263, 260), (249, 251, 261, 262), (239, 238, 255, 253), (242, 249, 262, 258), (231, 237, 254, 257), (238, 236, 256, 255), (252, 250, 260, 259), (241, 231, 257, 263), (236, 242, 258, 256), (281, 273, 274, 282), (280, 272, 273, 281), (285, 271, 272, 280), (250, 271, 270, 241), (282, 274, 265, 283), (277, 278, 269, 268), (276, 277, 268, 267), (284, 276, 267, 266), (237, 231, 264, 266), (278, 283, 265, 269), (233, 243, 283, 278), (232, 234, 276, 284), (234, 235, 277, 276), (235, 233, 278, 277), (246, 282, 283, 243), (245, 285, 280, 247), (247, 280, 281, 248), (248, 281, 282, 246), (271, 285, 279, 270), (266, 264, 275, 284), (381, 351, 286, 301), (355, 357, 289, 288), (357, 359, 290, 289), (359, 361, 291, 290), (361, 363, 292, 291), (363, 365, 293, 292), (365, 367, 294, 293), (367, 369, 295, 294), (369, 371, 296, 295), (371, 373, 297, 296), (373, 375, 298, 297), (375, 377, 299, 298), (377, 379, 300, 299), (379, 381, 301, 300), (299, 304, 305, 298), (353, 355, 288, 287), (351, 353, 287, 286), (297, 306, 307, 296), (291, 312, 313, 290), (295, 308, 309, 294), (292, 311, 312, 291), (301, 302, 303, 300), (288, 315, 317, 287), (294, 309, 310, 293), (298, 305, 306, 297), (290, 313, 314, 289), (287, 317, 316, 286), (296, 307, 308, 295), (300, 303, 304, 299), (394, 324, 325, 396), (289, 314, 315, 288), (293, 310, 311, 292), (396, 325, 326, 398), (286, 316, 302, 301), (398, 326, 327, 400), (412, 333, 318, 383), (384, 319, 320, 386), (400, 327, 328, 402), (386, 320, 321, 388), (402, 328, 329, 404), (388, 321, 322, 390), (404, 329, 330, 406), (390, 322, 323, 392), (406, 330, 331, 408), (436, 393, 395, 437), (408, 331, 332, 410), (392, 323, 324, 394), (410, 332, 333, 412), (328, 344, 345, 329), (444, 409, 411, 445), (437, 395, 397, 438), (445, 411, 413, 431), (438, 397, 399, 439), (430, 382, 385, 432), (431, 413, 382, 430), (439, 399, 401, 440), (432, 385, 387, 433), (440, 401, 403, 441), (433, 387, 389, 434), (441, 403, 405, 442), (434, 389, 391, 435), (442, 405, 407, 443), (435, 391, 393, 436), (443, 407, 409, 444), (349, 348, 347, 346, 345, 344, 343, 342, 341, 340, 339, 338, 337, 336, 335, 334), (321, 337, 338, 322), (329, 345, 346, 330), (322, 338, 339, 323), (330, 346, 347, 331), (323, 339, 340, 324), (331, 347, 348, 332), (324, 340, 341, 325), (332, 348, 349, 333), (325, 341, 342, 326), (318, 334, 335, 319), (333, 349, 334, 318), (326, 342, 343, 327), (319, 335, 336, 320), (327, 343, 344, 328), (320, 336, 337, 321), (350, 352, 353, 351), (352, 354, 355, 353), (354, 356, 357, 355), (356, 358, 359, 357), (358, 360, 361, 359), (360, 362, 363, 361), (362, 364, 365, 363), (364, 366, 367, 365), (366, 368, 369, 367), (368, 370, 371, 369), (370, 372, 373, 371), (372, 374, 375, 373), (374, 376, 377, 375), (376, 378, 379, 377), (378, 380, 381, 379), (380, 350, 351, 381), (383, 384, 385, 382), (384, 386, 387, 385), (386, 388, 389, 387), (388, 390, 391, 389), (390, 392, 393, 391), (392, 394, 395, 393), (394, 396, 397, 395), (396, 398, 399, 397), (398, 400, 401, 399), (400, 402, 403, 401), (402, 404, 405, 403), (404, 406, 407, 405), (406, 408, 409, 407), (408, 410, 411, 409), (410, 412, 413, 411), (412, 383, 382, 413), (383, 318, 319, 384), (313, 427, 428, 314), (305, 419, 420, 306), (312, 426, 427, 313), (304, 418, 419, 305), (311, 425, 426, 312), (303, 417, 418, 304), (310, 424, 425, 311), (302, 415, 417, 303), (309, 423, 424, 310), (317, 416, 414, 316), (316, 414, 415, 302), (308, 422, 423, 309), (315, 429, 416, 317), (307, 421, 422, 308), (314, 428, 429, 315), (306, 420, 421, 307), (430, 432, 446, 476), (421, 420, 455, 457), (420, 419, 453, 455), (431, 430, 476, 477), (429, 428, 471, 473), (428, 427, 469, 471), (439, 440, 462, 460), (422, 421, 457, 459), (432, 433, 448, 446), (416, 429, 473, 474), (440, 441, 464, 462), (423, 422, 459, 461), (433, 434, 450, 448), (415, 414, 475, 447), (441, 442, 466, 464), (414, 416, 474, 475), (469, 468, 470, 471), (453, 452, 454, 455), (467, 466, 468, 469), (451, 450, 452, 453), (465, 464, 466, 467), (449, 448, 450, 451), (463, 462, 464, 465), (447, 446, 448, 449), (461, 460, 462, 463), (474, 477, 476, 475), (475, 476, 446, 447), (459, 458, 460, 461), (473, 472, 477, 474), (457, 456, 458, 459), (471, 470, 472, 473), (455, 454, 456, 457), (427, 426, 467, 469), (438, 439, 460, 458), (419, 418, 451, 453), (445, 431, 477, 472), (426, 425, 465, 467), (437, 438, 458, 456), (418, 417, 449, 451), (443, 444, 470, 468), (444, 445, 472, 470), (425, 424, 463, 465), (435, 436, 454, 452), (436, 437, 456, 454), (417, 415, 447, 449), (442, 443, 468, 466), (424, 423, 461, 463), (434, 435, 452, 450), (350, 380, 378, 376, 374, 372, 370, 368, 366, 364, 362, 360, 358, 356, 354, 352), (573, 543, 478, 493), (547, 549, 481, 480), (549, 551, 482, 481), (551, 553, 483, 482), (553, 555, 484, 483), (555, 557, 485, 484), (557, 559, 486, 485), (559, 561, 487, 486), (561, 563, 488, 487), (563, 565, 489, 488), (565, 567, 490, 489), (567, 569, 491, 490), (569, 571, 492, 491), (571, 573, 493, 492), (491, 496, 497, 490), (545, 547, 480, 479), (543, 545, 479, 478), (489, 498, 499, 488), (483, 504, 505, 482), (487, 500, 501, 486), (484, 503, 504, 483), (493, 494, 495, 492), (480, 507, 509, 479), (486, 501, 502, 485), (490, 497, 498, 489), (482, 505, 506, 481), (479, 509, 508, 478), (488, 499, 500, 487), (492, 495, 496, 491), (586, 516, 517, 588), (481, 506, 507, 480), (485, 502, 503, 484), (588, 517, 518, 590), (478, 508, 494, 493), (590, 518, 519, 592), (604, 525, 510, 575), (576, 511, 512, 578), (592, 519, 520, 594), (578, 512, 513, 580), (594, 520, 521, 596), (580, 513, 514, 582), (596, 521, 522, 598), (582, 514, 515, 584), (598, 522, 523, 600), (628, 585, 587, 629), (600, 523, 524, 602), (584, 515, 516, 586), (602, 524, 525, 604), (520, 536, 537, 521), (636, 601, 603, 637), (629, 587, 589, 630), (637, 603, 605, 623), (630, 589, 591, 631), (622, 574, 577, 624), (623, 605, 574, 622), (631, 591, 593, 632), (624, 577, 579, 625), (632, 593, 595, 633), (625, 579, 581, 626), (633, 595, 597, 634), (626, 581, 583, 627), (634, 597, 599, 635), (627, 583, 585, 628), (635, 599, 601, 636), (541, 540, 539, 538, 537, 536, 535, 534, 533, 532, 531, 530, 529, 528, 527, 526), (513, 529, 530, 514), (521, 537, 538, 522), (514, 530, 531, 515), (522, 538, 539, 523), (515, 531, 532, 516), (523, 539, 540, 524), (516, 532, 533, 517), (524, 540, 541, 525), (517, 533, 534, 518), (510, 526, 527, 511), (525, 541, 526, 510), (518, 534, 535, 519), (511, 527, 528, 512), (519, 535, 536, 520), (512, 528, 529, 513), (542, 544, 545, 543), (544, 546, 547, 545), (546, 548, 549, 547), (548, 550, 551, 549), (550, 552, 553, 551), (552, 554, 555, 553), (554, 556, 557, 555), (556, 558, 559, 557), (558, 560, 561, 559), (560, 562, 563, 561), (562, 564, 565, 563), (564, 566, 567, 565), (566, 568, 569, 567), (568, 570, 571, 569), (570, 572, 573, 571), (572, 542, 543, 573), (575, 576, 577, 574), (576, 578, 579, 577), (578, 580, 581, 579), (580, 582, 583, 581), (582, 584, 585, 583), (584, 586, 587, 585), (586, 588, 589, 587), (588, 590, 591, 589), (590, 592, 593, 591), (592, 594, 595, 593), (594, 596, 597, 595), (596, 598, 599, 597), (598, 600, 601, 599), (600, 602, 603, 601), (602, 604, 605, 603), (604, 575, 574, 605), (575, 510, 511, 576), (505, 619, 620, 506), (497, 611, 612, 498), (504, 618, 619, 505), (496, 610, 611, 497), (503, 617, 618, 504), (495, 609, 610, 496), (502, 616, 617, 503), (494, 607, 609, 495), (501, 615, 616, 502), (509, 608, 606, 508), (508, 606, 607, 494), (500, 614, 615, 501), (507, 621, 608, 509), (499, 613, 614, 500), (506, 620, 621, 507), (498, 612, 613, 499), (622, 624, 638, 668), (613, 612, 647, 649), (612, 611, 645, 647), (623, 622, 668, 669), (621, 620, 663, 665), (620, 619, 661, 663), (631, 632, 654, 652), (614, 613, 649, 651), (624, 625, 640, 638), (608, 621, 665, 666), (632, 633, 656, 654), (615, 614, 651, 653), (625, 626, 642, 640), (607, 606, 667, 639), (633, 634, 658, 656), (606, 608, 666, 667), (661, 660, 662, 663), (645, 644, 646, 647), (659, 658, 660, 661), (643, 642, 644, 645), (657, 656, 658, 659), (641, 640, 642, 643), (655, 654, 656, 657), (639, 638, 640, 641), (653, 652, 654, 655), (666, 669, 668, 667), (667, 668, 638, 639), (651, 650, 652, 653), (665, 664, 669, 666), (649, 648, 650, 651), (663, 662, 664, 665), (647, 646, 648, 649), (619, 618, 659, 661), (630, 631, 652, 650), (611, 610, 643, 645), (637, 623, 669, 664), (618, 617, 657, 659), (629, 630, 650, 648), (610, 609, 641, 643), (635, 636, 662, 660), (636, 637, 664, 662), (617, 616, 655, 657), (627, 628, 646, 644), (628, 629, 648, 646), (609, 607, 639, 641), (634, 635, 660, 658), (616, 615, 653, 655), (626, 627, 644, 642), (542, 572, 570, 568, 566, 564, 562, 560, 558, 556, 554, 552, 550, 548, 546, 544), (765, 735, 670, 685), (739, 741, 673, 672), (741, 743, 674, 673), (743, 745, 675, 674), (745, 747, 676, 675), (747, 749, 677, 676), (749, 751, 678, 677), (751, 753, 679, 678), (753, 755, 680, 679), (755, 757, 681, 680), (757, 759, 682, 681), (759, 761, 683, 682), (761, 763, 684, 683), (763, 765, 685, 684), (683, 688, 689, 682), (737, 739, 672, 671), (735, 737, 671, 670), (681, 690, 691, 680), (675, 696, 697, 674), (679, 692, 693, 678), (676, 695, 696, 675), (685, 686, 687, 684), (672, 699, 701, 671), (678, 693, 694, 677), (682, 689, 690, 681), (674, 697, 698, 673), (671, 701, 700, 670), (680, 691, 692, 679), (684, 687, 688, 683), (778, 708, 709, 780), (673, 698, 699, 672), (677, 694, 695, 676), (780, 709, 710, 782), (670, 700, 686, 685), (782, 710, 711, 784), (796, 717, 702, 767), (768, 703, 704, 770), (784, 711, 712, 786), (770, 704, 705, 772), (786, 712, 713, 788), (772, 705, 706, 774), (788, 713, 714, 790), (774, 706, 707, 776), (790, 714, 715, 792), (820, 777, 779, 821), (792, 715, 716, 794), (776, 707, 708, 778), (794, 716, 717, 796), (712, 728, 729, 713), (828, 793, 795, 829), (821, 779, 781, 822), (829, 795, 797, 815), (822, 781, 783, 823), (814, 766, 769, 816), (815, 797, 766, 814), (823, 783, 785, 824), (816, 769, 771, 817), (824, 785, 787, 825), (817, 771, 773, 818), (825, 787, 789, 826), (818, 773, 775, 819), (826, 789, 791, 827), (819, 775, 777, 820), (827, 791, 793, 828), (733, 732, 731, 730, 729, 728, 727, 726, 725, 724, 723, 722, 721, 720, 719, 718), (705, 721, 722, 706), (713, 729, 730, 714), (706, 722, 723, 707), (714, 730, 731, 715), (707, 723, 724, 708), (715, 731, 732, 716), (708, 724, 725, 709), (716, 732, 733, 717), (709, 725, 726, 710), (702, 718, 719, 703), (717, 733, 718, 702), (710, 726, 727, 711), (703, 719, 720, 704), (711, 727, 728, 712), (704, 720, 721, 705), (734, 736, 737, 735), (736, 738, 739, 737), (738, 740, 741, 739), (740, 742, 743, 741), (742, 744, 745, 743), (744, 746, 747, 745), (746, 748, 749, 747), (748, 750, 751, 749), (750, 752, 753, 751), (752, 754, 755, 753), (754, 756, 757, 755), (756, 758, 759, 757), (758, 760, 761, 759), (760, 762, 763, 761), (762, 764, 765, 763), (764, 734, 735, 765), (767, 768, 769, 766), (768, 770, 771, 769), (770, 772, 773, 771), (772, 774, 775, 773), (774, 776, 777, 775), (776, 778, 779, 777), (778, 780, 781, 779), (780, 782, 783, 781), (782, 784, 785, 783), (784, 786, 787, 785), (786, 788, 789, 787), (788, 790, 791, 789), (790, 792, 793, 791), (792, 794, 795, 793), (794, 796, 797, 795), (796, 767, 766, 797), (767, 702, 703, 768), (697, 811, 812, 698), (689, 803, 804, 690), (696, 810, 811, 697), (688, 802, 803, 689), (695, 809, 810, 696), (687, 801, 802, 688), (694, 808, 809, 695), (686, 799, 801, 687), (693, 807, 808, 694), (701, 800, 798, 700), (700, 798, 799, 686), (692, 806, 807, 693), (699, 813, 800, 701), (691, 805, 806, 692), (698, 812, 813, 699), (690, 804, 805, 691), (814, 816, 830, 860), (805, 804, 839, 841), (804, 803, 837, 839), (815, 814, 860, 861), (813, 812, 855, 857), (812, 811, 853, 855), (823, 824, 846, 844), (806, 805, 841, 843), (816, 817, 832, 830), (800, 813, 857, 858), (824, 825, 848, 846), (807, 806, 843, 845), (817, 818, 834, 832), (799, 798, 859, 831), (825, 826, 850, 848), (798, 800, 858, 859), (853, 852, 854, 855), (837, 836, 838, 839), (851, 850, 852, 853), (835, 834, 836, 837), (849, 848, 850, 851), (833, 832, 834, 835), (847, 846, 848, 849), (831, 830, 832, 833), (845, 844, 846, 847), (858, 861, 860, 859), (859, 860, 830, 831), (843, 842, 844, 845), (857, 856, 861, 858), (841, 840, 842, 843), (855, 854, 856, 857), (839, 838, 840, 841), (811, 810, 851, 853), (822, 823, 844, 842), (803, 802, 835, 837), (829, 815, 861, 856), (810, 809, 849, 851), (821, 822, 842, 840), (802, 801, 833, 835), (827, 828, 854, 852), (828, 829, 856, 854), (809, 808, 847, 849), (819, 820, 838, 836), (820, 821, 840, 838), (801, 799, 831, 833), (826, 827, 852, 850), (808, 807, 845, 847), (818, 819, 836, 834), (734, 764, 762, 760, 758, 756, 754, 752, 750, 748, 746, 744, 742, 740, 738, 736), (877, 862, 905, 906), (1014, 996, 864, 898), (898, 864, 867, 894), (996, 998, 867, 864), (894, 867, 869, 895), (892, 891, 874, 875), (913, 910, 871, 896), (1027, 1000, 871, 910), (919, 920, 884, 887), (896, 871, 873, 897), (921, 922, 885, 882), (1002, 1003, 875, 874), (1013, 892, 875, 1003), (1000, 1001, 873, 871), (909, 911, 880, 870), (870, 880, 881, 872), (866, 878, 879, 868), (862, 877, 878, 866), (1004, 882, 888, 1009), (1026, 912, 887, 1007), (922, 924, 886, 885), (863, 876, 902, 901), (927, 919, 887, 912), (1007, 887, 884, 1008), (1009, 888, 889, 1010), (1010, 889, 890, 1011), (882, 885, 889, 888), (885, 886, 890, 889), (928, 917, 884, 920), (916, 914, 872, 881), (1028, 915, 873, 1001), (1016, 899, 892, 1013), (899, 900, 891, 892), (915, 918, 897, 873), (918, 916, 881, 897), (911, 913, 896, 880), (878, 894, 895, 879), (877, 898, 894, 878), (921, 882, 907, 926), (869, 867, 900, 899), (999, 869, 899, 1016), (923, 863, 901, 925), (1005, 883, 903, 1020), (876, 893, 904, 902), (1030, 926, 907, 1024), (1022, 1023, 906, 905), (1023, 1025, 908, 906), (1014, 898, 908, 1025), (898, 877, 906, 908), (924, 927, 912, 886), (1006, 886, 912, 1026), (868, 879, 911, 909), (999, 1027, 910, 869), (895, 869, 910, 913), (865, 893, 918, 915), (997, 865, 915, 1028), (876, 863, 914, 916), (923, 883, 917, 928), (879, 895, 913, 911), (893, 876, 916, 918), (863, 923, 928, 914), (868, 909, 927, 924), (1022, 905, 926, 1030), (883, 923, 925, 903), (862, 921, 926, 905), (914, 928, 920, 872), (909, 870, 919, 927), (866, 868, 924, 922), (862, 866, 922, 921), (870, 872, 920, 919), (880, 896, 897, 881), (901, 1018, 1031, 925), (883, 1005, 1029, 917), (882, 1004, 1024, 907), (893, 1015, 1021, 904), (902, 904, 1021, 1019), (925, 1031, 1020, 903), (901, 902, 1019, 1018), (867, 998, 1017, 900), (900, 1017, 1012, 891), (917, 1029, 1008, 884), (886, 1006, 1011, 890), (891, 1012, 1002, 874), (893, 865, 997, 1015), (944, 973, 972, 929), (1014, 965, 931, 996), (965, 961, 934, 931), (996, 931, 934, 998), (961, 962, 936, 934), (959, 942, 941, 958), (980, 963, 938, 977), (1027, 977, 938, 1000), (986, 954, 951, 987), (963, 964, 940, 938), (988, 949, 952, 989), (1002, 941, 942, 1003), (1013, 1003, 942, 959), (1000, 938, 940, 1001), (976, 937, 947, 978), (937, 939, 948, 947), (933, 935, 946, 945), (929, 933, 945, 944), (1004, 1009, 955, 949), (1026, 1007, 954, 979), (989, 952, 953, 991), (930, 968, 969, 943), (994, 979, 954, 986), (1007, 1008, 951, 954), (1009, 1010, 956, 955), (1010, 1011, 957, 956), (949, 955, 956, 952), (952, 956, 957, 953), (995, 987, 951, 984), (983, 948, 939, 981), (1028, 1001, 940, 982), (1016, 1013, 959, 966), (966, 959, 958, 967), (982, 940, 964, 985), (985, 964, 948, 983), (978, 947, 963, 980), (945, 946, 962, 961), (944, 945, 961, 965), (988, 993, 974, 949), (936, 966, 967, 934), (999, 1016, 966, 936), (990, 992, 968, 930), (1005, 1020, 970, 950), (943, 969, 971, 960), (1030, 1024, 974, 993), (1022, 972, 973, 1023), (1023, 973, 975, 1025), (1014, 1025, 975, 965), (965, 975, 973, 944), (991, 953, 979, 994), (1006, 1026, 979, 953), (935, 976, 978, 946), (999, 936, 977, 1027), (962, 980, 977, 936), (932, 982, 985, 960), (997, 1028, 982, 932), (943, 983, 981, 930), (990, 995, 984, 950), (946, 978, 980, 962), (960, 985, 983, 943), (930, 981, 995, 990), (935, 991, 994, 976), (1022, 1030, 993, 972), (950, 970, 992, 990), (929, 972, 993, 988), (981, 939, 987, 995), (976, 994, 986, 937), (933, 989, 991, 935), (929, 988, 989, 933), (937, 986, 987, 939), (947, 948, 964, 963), (968, 992, 1031, 1018), (950, 984, 1029, 1005), (949, 974, 1024, 1004), (960, 971, 1021, 1015), (969, 1019, 1021, 971), (992, 970, 1020, 1031), (968, 1018, 1019, 969), (934, 967, 1017, 998), (967, 958, 1012, 1017), (984, 951, 1008, 1029), (953, 957, 1011, 1006), (958, 941, 1002, 1012), (960, 1015, 997, 932), (1044, 1070, 1069, 1045), (1063, 1050, 1051, 1064), (1040, 1054, 1102, 1079), (1043, 1055, 1054, 1040), (1055, 1043, 1042, 1056), (1056, 1042, 1041, 1057), (1065, 1034, 1078, 1114), (1032, 1075, 1117, 1066), (1033, 1064, 1073, 1067), (1057, 1041, 1039, 1058), (1065, 1060, 1036, 1034), (1058, 1039, 1032, 1053), (1032, 1039, 1116, 1075), (1054, 1055, 1047, 1052), (1060, 1047, 1048, 1061), (1061, 1048, 1049, 1062), (1062, 1049, 1050, 1063), (1054, 1052, 1099, 1102), (1047, 1055, 1056, 1048), (1048, 1056, 1057, 1049), (1049, 1057, 1058, 1050), (1050, 1058, 1053, 1051), (1045, 1069, 1071, 1046), (1038, 1062, 1063, 1035), (1037, 1061, 1062, 1038), (1036, 1060, 1061, 1037), (1035, 1063, 1064, 1033), (1052, 1047, 1060, 1065), (1052, 1065, 1114, 1099), (1116, 1039, 1041, 1042, 1043, 1040, 1079), (1068, 1121, 1124, 1070), (1070, 1124, 1123, 1069), (1069, 1123, 1127, 1071), (1067, 1120, 1121, 1068), (1059, 1068, 1070, 1044), (1064, 1051, 1074, 1073), (1053, 1032, 1066, 1072), (1033, 1067, 1068, 1059), (1051, 1053, 1072, 1074), (1046, 1071, 1127, 1092), (1117, 1134, 1072, 1066), (1073, 1132, 1120, 1067), (1074, 1133, 1132, 1073), (1072, 1134, 1133, 1074), (1090, 1091, 1125, 1126), (1112, 1113, 1098, 1097), (1086, 1079, 1102, 1103), (1089, 1086, 1103, 1104), (1104, 1105, 1088, 1089), (1105, 1106, 1087, 1088), (1115, 1114, 1078, 1080), (1076, 1118, 1117, 1075), (1077, 1119, 1130, 1113), (1106, 1107, 1085, 1087), (1115, 1080, 1082, 1109), (1107, 1101, 1076, 1085), (1076, 1075, 1116, 1085), (1103, 1100, 1094, 1104), (1109, 1110, 1095, 1094), (1110, 1111, 1096, 1095), (1111, 1112, 1097, 1096), (1103, 1102, 1099, 1100), (1094, 1095, 1105, 1104), (1095, 1096, 1106, 1105), (1096, 1097, 1107, 1106), (1097, 1098, 1101, 1107), (1091, 1093, 1128, 1125), (1084, 1081, 1112, 1111), (1083, 1084, 1111, 1110), (1082, 1083, 1110, 1109), (1081, 1077, 1113, 1112), (1100, 1115, 1109, 1094), (1100, 1099, 1114, 1115), (1116, 1079, 1086, 1089, 1088, 1087, 1085), (1122, 1126, 1124, 1121), (1126, 1125, 1123, 1124), (1125, 1128, 1127, 1123), (1119, 1122, 1121, 1120), (1108, 1090, 1126, 1122), (1113, 1130, 1131, 1098), (1101, 1129, 1118, 1076), (1077, 1108, 1122, 1119), (1098, 1131, 1129, 1101), (1093, 1092, 1127, 1128), (1117, 1118, 1129, 1134), (1130, 1119, 1120, 1132), (1131, 1130, 1132, 1133), (1129, 1131, 1133, 1134), (1150, 1196, 1177, 1136), (1139, 1140, 1148, 1146), (1175, 1135, 1165, 1218), (1151, 1137, 1179, 1198), (1171, 1142, 1144, 1172), (1172, 1144, 1143, 1173), (1173, 1143, 1141, 1174), (1150, 1136, 1138, 1154), (1145, 1189, 1191, 1147, 1146, 1148, 1149), (1179, 1137, 1147, 1191), (1138, 1136, 1145, 1149), (1137, 1139, 1146, 1147), (1140, 1138, 1149, 1148), (1136, 1177, 1189, 1145), (1155, 1150, 1154, 1159), (1140, 1153, 1154, 1138), (1139, 1152, 1153, 1140), (1137, 1151, 1152, 1139), (1156, 1151, 1198, 1205), (1155, 1203, 1196, 1150), (1160, 1210, 1203, 1155), (1161, 1156, 1205, 1212), (1160, 1155, 1159, 1164), (1153, 1158, 1159, 1154), (1152, 1157, 1158, 1153), (1151, 1156, 1157, 1152), (1170, 1160, 1164, 1174), (1171, 1161, 1212, 1226), (1170, 1224, 1210, 1160), (1158, 1163, 1164, 1159), (1157, 1162, 1163, 1158), (1156, 1161, 1162, 1157), (1218, 1165, 1169, 1168, 1167, 1166, 1219), (1143, 1144, 1167, 1168), (1142, 1180, 1219, 1166), (1135, 1141, 1169, 1165), (1141, 1143, 1168, 1169), (1144, 1142, 1166, 1167), (1135, 1175, 1224, 1170), (1142, 1171, 1226, 1180), (1135, 1170, 1174, 1141), (1163, 1173, 1174, 1164), (1162, 1172, 1173, 1163), (1161, 1171, 1172, 1162), (1197, 1178, 1177, 1196), (1183, 1192, 1194, 1184), (1175, 1218, 1217, 1176), (1199, 1198, 1179, 1181), (1227, 1228, 1188, 1186), (1228, 1229, 1187, 1188), (1229, 1230, 1185, 1187), (1197, 1202, 1182, 1178), (1190, 1195, 1194, 1192, 1193, 1191, 1189), (1179, 1191, 1193, 1181), (1182, 1195, 1190, 1178), (1181, 1193, 1192, 1183), (1184, 1194, 1195, 1182), (1178, 1190, 1189, 1177), (1204, 1209, 1202, 1197), (1184, 1182, 1202, 1201), (1183, 1184, 1201, 1200), (1181, 1183, 1200, 1199), (1206, 1205, 1198, 1199), (1204, 1197, 1196, 1203), (1211, 1204, 1203, 1210), (1213, 1212, 1205, 1206), (1211, 1216, 1209, 1204), (1201, 1202, 1209, 1208), (1200, 1201, 1208, 1207), (1199, 1200, 1207, 1206), (1225, 1230, 1216, 1211), (1227, 1226, 1212, 1213), (1225, 1211, 1210, 1224), (1208, 1209, 1216, 1215), (1207, 1208, 1215, 1214), (1206, 1207, 1214, 1213), (1218, 1219, 1220, 1221, 1222, 1223, 1217), (1187, 1222, 1221, 1188), (1186, 1220, 1219, 1180), (1176, 1217, 1223, 1185), (1185, 1223, 1222, 1187), (1188, 1221, 1220, 1186), (1176, 1225, 1224, 1175), (1186, 1180, 1226, 1227), (1176, 1185, 1230, 1225), (1215, 1216, 1230, 1229), (1214, 1215, 1229, 1228), (1213, 1214, 1228, 1227), (1246, 1232, 1231, 1243), (1259, 1234, 1232, 1246), (1234, 1259, 1266, 1236), (1236, 1266, 1265, 1237), (1237, 1265, 1264, 1238), (1238, 1264, 1263, 1239), (1239, 1263, 1262, 1240), (1240, 1262, 1261, 1241), (1241, 1261, 1260, 1242), (1242, 1260, 1258, 1235), (1235, 1258, 1248, 1233), (1246, 1243, 1244, 1245), (1259, 1246, 1245, 1249), (1249, 1251, 1266, 1259), (1251, 1252, 1265, 1266), (1252, 1253, 1264, 1265), (1253, 1254, 1263, 1264), (1254, 1255, 1262, 1263), (1255, 1256, 1261, 1262), (1256, 1257, 1260, 1261), (1257, 1250, 1258, 1260), (1250, 1247, 1248, 1258), (1282, 1279, 1267, 1268), (1295, 1282, 1268, 1270), (1270, 1272, 1302, 1295), (1272, 1273, 1301, 1302), (1273, 1274, 1300, 1301), (1274, 1275, 1299, 1300), (1275, 1276, 1298, 1299), (1276, 1277, 1297, 1298), (1277, 1278, 1296, 1297), (1278, 1271, 1294, 1296), (1271, 1269, 1284, 1294), (1282, 1281, 1280, 1279), (1295, 1285, 1281, 1282), (1285, 1295, 1302, 1287), (1287, 1302, 1301, 1288), (1288, 1301, 1300, 1289), (1289, 1300, 1299, 1290), (1290, 1299, 1298, 1291), (1291, 1298, 1297, 1292), (1292, 1297, 1296, 1293), (1293, 1296, 1294, 1286), (1286, 1294, 1284, 1283), (1243, 1231, 1267, 1279), (1231, 1232, 1268, 1267), (1233, 1248, 1284, 1269), (1234, 1236, 1272, 1270), (1236, 1237, 1273, 1272), (1237, 1238, 1274, 1273), (1238, 1239, 1275, 1274), (1239, 1240, 1276, 1275), (1240, 1241, 1277, 1276), (1241, 1242, 1278, 1277), (1242, 1235, 1271, 1278), (1235, 1233, 1269, 1271), (1232, 1234, 1270, 1268), (1244, 1243, 1279, 1280), (1245, 1244, 1280, 1281), (1248, 1247, 1283, 1284), (1251, 1249, 1285, 1287), (1252, 1251, 1287, 1288), (1253, 1252, 1288, 1289), (1254, 1253, 1289, 1290), (1255, 1254, 1290, 1291), (1256, 1255, 1291, 1292), (1257, 1256, 1292, 1293), (1250, 1257, 1293, 1286), (1247, 1250, 1286, 1283), (1249, 1245, 1281, 1285), (1330, 1345, 1318, 1311), (1314, 1338, 1325, 1304), (1316, 1306, 1307, 1317), (1315, 1305, 1306, 1316), (1314, 1304, 1305, 1315), (1317, 1307, 1303, 1313), (1340, 1313, 1303, 1324), (1308, 1321, 1319, 1312), (1309, 1322, 1321, 1308), (1310, 1320, 1322, 1309), (1312, 1319, 1344, 1335), (1311, 1318, 1320, 1310), (1330, 1311, 1313, 1340), (1310, 1317, 1313, 1311), (1312, 1314, 1315, 1308), (1308, 1315, 1316, 1309), (1309, 1316, 1317, 1310), (1312, 1335, 1338, 1314), (1330, 1334, 1346, 1345), (1339, 1326, 1325, 1338), (1342, 1343, 1329, 1328), (1341, 1342, 1328, 1327), (1339, 1341, 1327, 1326), (1343, 1337, 1323, 1329), (1340, 1324, 1323, 1337), (1331, 1336, 1347, 1349), (1332, 1331, 1349, 1350), (1333, 1332, 1350, 1348), (1336, 1335, 1344, 1347), (1334, 1333, 1348, 1346), (1330, 1340, 1337, 1334), (1333, 1334, 1337, 1343), (1336, 1331, 1341, 1339), (1331, 1332, 1342, 1341), (1332, 1333, 1343, 1342), (1336, 1339, 1338, 1335), (1352, 1508, 1447, 1369), (1377, 1352, 1355, 1378), (1352, 1369, 1373, 1355), (1370, 1446, 1416, 1351), (1351, 1416, 1415, 1354), (1353, 1356, 1382, 1381), (1380, 1461, 1417, 1356), (1366, 1438, 1421, 1358), (1423, 1359, 1358, 1421), (1357, 1418, 1439, 1365), (1362, 1360, 1357, 1365), (1360, 1362, 1426, 1422), (1360, 1422, 1418, 1357), (1359, 1361, 1366, 1358), (1362, 1365, 1367, 1364), (1364, 1367, 1368, 1363), (1363, 1368, 1366, 1361), (1361, 1427, 1429, 1363), (1363, 1429, 1428, 1364), (1364, 1428, 1426, 1362), (1438, 1366, 1368, 1440), (1440, 1368, 1367, 1441), (1441, 1367, 1365, 1439), (1361, 1359, 1423, 1427), (1373, 1442, 1408, 1355), (1370, 1351, 1354, 1374), (1442, 1373, 1375, 1444), (1444, 1375, 1376, 1445), (1445, 1376, 1374, 1443), (1370, 1374, 1376, 1372), (1372, 1376, 1375, 1371), (1371, 1375, 1373, 1369), (1446, 1370, 1372, 1448), (1448, 1372, 1371, 1449), (1449, 1371, 1369, 1447), (1354, 1415, 1443, 1374), (1355, 1408, 1458, 1378), (1379, 1377, 1378, 1380), (1353, 1379, 1380, 1356), (1378, 1458, 1461, 1380), (1382, 1467, 1466, 1381), (1410, 1353, 1381, 1466), (1356, 1417, 1467, 1382), (1394, 1477, 1486, 1393), (1388, 1470, 1484, 1387), (1405, 1406, 1392, 1391), (1406, 1403, 1393, 1392), (1403, 1401, 1394, 1393), (1404, 1405, 1391, 1390), (1402, 1404, 1390, 1383), (1386, 1482, 1480, 1389), (1392, 1468, 1487, 1391), (1387, 1484, 1505, 1385), (1390, 1488, 1490, 1383), (1391, 1487, 1488, 1390), (1389, 1480, 1470, 1388), (1384, 1489, 1482, 1386), (1393, 1486, 1468, 1392), (1400, 1497, 1489, 1384), (1402, 1500, 1497, 1400), (1384, 1386, 1396, 1400), (1386, 1389, 1398, 1396), (1387, 1385, 1397, 1395), (1388, 1387, 1395, 1399), (1389, 1388, 1399, 1398), (1383, 1490, 1500, 1402), (1400, 1396, 1404, 1402), (1396, 1398, 1405, 1404), (1395, 1397, 1401, 1403), (1399, 1395, 1403, 1406), (1398, 1399, 1406, 1405), (1401, 1397, 1506, 1507), (1397, 1385, 1505, 1506), (1394, 1401, 1507, 1477), (1377, 1379, 1510, 1509), (1352, 1377, 1509, 1508), (1379, 1353, 1410, 1510), (1409, 1450, 1447, 1508), (1459, 1460, 1413, 1409), (1409, 1413, 1454, 1450), (1451, 1407, 1416, 1446), (1407, 1412, 1415, 1416), (1411, 1464, 1465, 1414), (1463, 1414, 1417, 1461), (1435, 1420, 1421, 1438), (1423, 1421, 1420, 1424), (1419, 1434, 1439, 1418), (1431, 1434, 1419, 1425), (1425, 1422, 1426, 1431), (1425, 1419, 1418, 1422), (1424, 1420, 1435, 1430), (1431, 1433, 1436, 1434), (1433, 1432, 1437, 1436), (1432, 1430, 1435, 1437), (1430, 1432, 1429, 1427), (1432, 1433, 1428, 1429), (1433, 1431, 1426, 1428), (1438, 1440, 1437, 1435), (1440, 1441, 1436, 1437), (1441, 1439, 1434, 1436), (1430, 1427, 1423, 1424), (1454, 1413, 1408, 1442), (1451, 1455, 1412, 1407), (1442, 1444, 1456, 1454), (1444, 1445, 1457, 1456), (1445, 1443, 1455, 1457), (1451, 1453, 1457, 1455), (1453, 1452, 1456, 1457), (1452, 1450, 1454, 1456), (1446, 1448, 1453, 1451), (1448, 1449, 1452, 1453), (1449, 1447, 1450, 1452), (1412, 1455, 1443, 1415), (1413, 1460, 1458, 1408), (1462, 1463, 1460, 1459), (1411, 1414, 1463, 1462), (1460, 1463, 1461, 1458), (1465, 1464, 1466, 1467), (1410, 1466, 1464, 1411), (1414, 1465, 1467, 1417), (1485, 1483, 1486, 1477), (1475, 1474, 1484, 1470), (1503, 1479, 1481, 1504), (1504, 1481, 1483, 1501), (1501, 1483, 1485, 1498), (1502, 1478, 1479, 1503), (1499, 1469, 1478, 1502), (1473, 1476, 1480, 1482), (1481, 1479, 1487, 1468), (1474, 1472, 1505, 1484), (1478, 1469, 1490, 1488), (1479, 1478, 1488, 1487), (1476, 1475, 1470, 1480), (1471, 1473, 1482, 1489), (1483, 1481, 1468, 1486), (1496, 1471, 1489, 1497), (1499, 1496, 1497, 1500), (1471, 1496, 1492, 1473), (1473, 1492, 1494, 1476), (1474, 1491, 1493, 1472), (1475, 1495, 1491, 1474), (1476, 1494, 1495, 1475), (1469, 1499, 1500, 1490), (1496, 1499, 1502, 1492), (1492, 1502, 1503, 1494), (1491, 1501, 1498, 1493), (1495, 1504, 1501, 1491), (1494, 1503, 1504, 1495), (1498, 1507, 1506, 1493), (1493, 1506, 1505, 1472), (1485, 1477, 1507, 1498), (1459, 1509, 1510, 1462), (1409, 1508, 1509, 1459), (1462, 1510, 1410, 1411)])
me_cube_055.polygons.foreach_set('use_smooth', [1, 1, 1, 1, 1, 1, 1, 1, 1, 1, 1, 1, 1, 1, 1, 1, 1, 1, 1, 1, 1, 1, 1, 1, 1, 1, 1, 1, 1, 1, 1, 1, 1, 1, 1, 1, 1, 1, 1, 1, 1, 1, 1, 1, 1, 1, 1, 1, 1, 1, 1, 1, 1, 1, 1, 1, 1, 1, 1, 1, 1, 1, 1, 1, 1, 1, 1, 1, 1, 1, 1, 1, 1, 1, 1, 1, 1, 1, 1, 1, 1, 1, 1, 1, 1, 1, 1, 1, 1, 1, 1, 1, 1, 1, 1, 1, 1, 1, 1, 1, 1, 1, 1, 1, 1, 1, 1, 1, 1, 1, 1, 1, 1, 1, 1, 1, 1, 1, 1, 1, 1, 1, 1, 1, 1, 1, 1, 1, 1, 1, 1, 1, 1, 1, 1, 1, 1, 1, 1, 1, 1, 1, 1, 1, 0, 0, 0, 0, 0, 0, 0, 0, 0, 0, 0, 0, 0, 0, 0, 0, 0, 0, 0, 0, 0, 0, 0, 0, 0, 0, 0, 0, 0, 0, 0, 0, 0, 0, 0, 0, 0, 0, 0, 0, 0, 0, 0, 0, 0, 0, 0, 0, 0, 0, 0, 0, 0, 0, 0, 0, 0, 0, 1, 1, 1, 1, 1, 1, 1, 1, 1, 1, 1, 1, 1, 1, 1, 1, 1, 1, 1, 1, 1, 1, 0, 1, 1, 1, 1, 1, 1, 1, 1, 1, 1, 1, 1, 1, 1, 1, 1, 1, 1, 1, 1, 1, 1, 1, 1, 1, 1, 1, 1, 1, 1, 1, 1, 1, 1, 1, 1, 1, 1, 1, 1, 1, 1, 1, 1, 1, 1, 1, 1, 1, 1, 1, 1, 1, 1, 1, 1, 1, 1, 1, 1, 1, 1, 1, 1, 1, 1, 1, 1, 1, 1, 1, 1, 1, 1, 1, 1, 1, 1, 1, 1, 1, 1, 1, 1, 1, 1, 1, 1, 1, 1, 1, 1, 1, 1, 1, 1, 1, 1, 1, 1, 1, 1, 1, 1, 1, 1, 1, 1, 1, 1, 1, 1, 1, 1, 1, 1, 1, 1, 1, 1, 1, 1, 1, 1, 1, 1, 1, 1, 1, 1, 1, 1, 1, 1, 1, 1, 1, 1, 1, 1, 1, 1, 1, 1, 1, 1, 1, 1, 1, 1, 1, 1, 1, 1, 1, 1, 1, 1, 1, 1, 1, 1, 1, 1, 1, 1, 1, 1, 1, 1, 1, 1, 1, 1, 1, 1, 1, 1, 1, 1, 1, 1, 1, 1, 1, 1, 1, 1, 1, 1, 1, 1, 1, 1, 1, 1, 1, 1, 1, 1, 1, 1, 1, 1, 1, 1, 1, 1, 1, 1, 1, 1, 1, 1, 1, 1, 1, 1, 1, 1, 1, 1, 1, 1, 1, 1, 1, 1, 1, 1, 1, 1, 1, 1, 1, 1, 1, 1, 1, 1, 1, 1, 1, 1, 1, 1, 1, 1, 1, 1, 1, 1, 1, 1, 1, 1, 1, 1, 1, 1, 1, 1, 1, 1, 1, 1, 1, 1, 1, 1, 1, 1, 1, 1, 1, 1, 1, 1, 1, 1, 1, 1, 1, 1, 1, 1, 1, 1, 1, 1, 1, 1, 1, 1, 1, 1, 1, 1, 1, 1, 1, 1, 1, 1, 1, 1, 1, 1, 1, 1, 1, 1, 1, 1, 1, 1, 1, 1, 1, 1, 1, 1, 1, 1, 1, 1, 1, 1, 1, 1, 1, 1, 1, 1, 1, 1, 1, 1, 1, 1, 1, 1, 1, 1, 1, 1, 1, 1, 1, 1, 1, 1, 1, 1, 1, 1, 1, 1, 1, 1, 1, 1, 1, 1, 1, 1, 1, 1, 1, 1, 1, 1, 1, 1, 1, 1, 1, 1, 1, 1, 1, 1, 1, 1, 1, 1, 1, 1, 1, 1, 1, 1, 1, 1, 1, 1, 1, 1, 1, 1, 1, 1, 1, 1, 1, 1, 1, 1, 1, 1, 1, 1, 1, 1, 1, 1, 1, 1, 1, 1, 1, 1, 1, 1, 1, 1, 1, 1, 1, 1, 1, 1, 1, 1, 1, 1, 1, 1, 1, 1, 1, 1, 1, 1, 1, 1, 1, 1, 1, 1, 1, 1, 1, 1, 1, 1, 1, 1, 1, 1, 1, 1, 1, 1, 1, 1, 1, 1, 1, 1, 1, 1, 1, 1, 1, 1, 1, 1, 1, 1, 1, 1, 1, 1, 1, 1, 1, 1, 1, 1, 1, 1, 1, 1, 1, 1, 1, 1, 1, 1, 1, 1, 1, 1, 1, 1, 1, 1, 1, 1, 1, 1, 1, 1, 1, 1, 1, 1, 1, 1, 1, 1, 1, 1, 1, 1, 1, 1, 1, 1, 1, 1, 1, 1, 1, 1, 1, 1, 1, 1, 1, 1, 1, 1, 1, 1, 1, 1, 1, 1, 1, 1, 1, 1, 1, 1, 1, 1, 1, 1, 1, 1, 1, 1, 1, 1, 1, 1, 1, 1, 1, 1, 1, 1, 1, 1, 1, 1, 1, 1, 1, 1, 1, 1, 1, 1, 1, 1, 1, 1, 1, 1, 1, 1, 1, 1, 1, 1, 1, 1, 1, 1, 1, 1, 1, 1, 1, 1, 1, 1, 1, 1, 1, 1, 1, 1, 1, 1, 1, 1, 1, 1, 1, 1, 1, 1, 1, 1, 1, 1, 1, 1, 1, 1, 1, 1, 1, 1, 1, 1, 1, 1, 1, 1, 1, 1, 1, 1, 1, 1, 1, 1, 1, 1, 1, 1, 1, 1, 1, 1, 1, 1, 1, 1, 1, 1, 1, 1, 1, 1, 1, 1, 1, 1, 1, 1, 1, 1, 1, 1, 1, 1, 1, 1, 1, 1, 1, 1, 1, 1, 1, 1, 1, 1, 1, 1, 1, 1, 1, 1, 1, 1, 1, 1, 1, 1, 1, 1, 1, 1, 1, 1, 1, 1, 1, 1, 1, 1, 1, 1, 1, 1, 1, 0, 1, 1, 1, 1, 1, 1, 1, 1, 1, 1, 1, 1, 1, 1, 1, 1, 1, 1, 1, 1, 1, 0, 1, 1, 1, 1, 1, 1, 1, 1, 1, 1, 1, 0, 1, 1, 0, 1, 0, 0, 0, 0, 0, 0, 1, 1, 1, 1, 1, 1, 1, 1, 1, 1, 1, 1, 1, 1, 1, 1, 1, 1, 1, 1, 1, 0, 1, 1, 1, 1, 1, 1, 1, 1, 1, 1, 1, 0, 1, 1, 0, 1, 0, 0, 0, 0, 0, 1, 1, 1, 1, 1, 1, 1, 1, 1, 1, 1, 1, 1, 1, 1, 1, 1, 1, 1, 1, 1, 1, 1, 1, 1, 1, 1, 1, 1, 1, 1, 1, 1, 1, 1, 1, 1, 1, 1, 1, 1, 1, 1, 1, 1, 1, 1, 1, 1, 1, 1, 1, 1, 1, 1, 1, 1, 1, 1, 1, 1, 1, 1, 1, 1, 1, 1, 1, 1, 1, 1, 1, 1, 1, 1, 1, 1, 1, 1, 1, 1, 1, 1, 1, 1, 1, 1, 1, 1, 1, 1, 1, 1, 1, 1, 1, 1, 1, 1, 1, 1, 1, 1, 1, 1, 1, 1, 1, 1, 1, 1, 1, 1, 1, 1, 1, 1, 1, 1, 1, 1, 1, 1, 1, 1, 1, 1, 1, 1, 1, 1, 1, 1, 1, 1, 1, 1, 1, 1, 1, 1, 1, 1, 1, 1, 1, 1, 1, 1, 1, 1, 1, 1, 1, 1, 1, 1, 1, 1, 1, 1, 1, 1, 1, 1, 1, 1, 1, 1, 1, 1, 1, 1, 1, 1, 1, 1, 1, 1, 1, 1, 1, 1, 1, 1, 1, 1, 1, 1, 1, 1, 1, 1, 1, 1, 1, 1, 1, 1, 1, 1, 1, 1, 1, 1, 1, 1, 1, 1, 1, 1, 1, 1, 1, 1, 1, 1, 1, 1, 1, 1, 1, 1, 1, 1, 1, 1, 1, 1, 1, 1, 1, 1, 1, 1, 1, 1, 1, 1, 1, 1, 1, 1, 1, 1, 1, 1, 1, 1, 1, 1, 1, 1, 1, 1, 1, 1, 1, 1, 1, 1, 1, 1, 1, 1, 1, 1, 1, 1, 1, 1, 1, 1, 1, 1, 1, 1, 1, 1, 1, 1, 1, 1, 1, 1, 1, 1, 1, 1, 1, 1, 1, 1, 1, 1, 1, 1, 1, 1, 1, 1, 1, 1, 1, 1, 1, 1, 1, 1, 1, 1, 1, 1, 1, 1, 1, 1, 1, 1, 1, 1, 1, 1, 1, 1, 1, 1, 1, 1, 1, 1, 1, 1, 1, 1, 1, 1, 1, 1, 1, 1, 1, 1, 1, 1, 1, 1, 1])
me_cube_055.polygons.foreach_set('material_index', [2, 3, 2, 2, 2, 2, 2, 2, 2, 2, 3, 2, 2, 2, 2, 2, 2, 3, 3, 0, 0, 0, 0, 0, 0, 0, 0, 0, 0, 0, 1, 1, 1, 1, 1, 0, 1, 1, 1, 1, 1, 1, 1, 1, 1, 1, 1, 0, 0, 0, 0, 0, 0, 0, 0, 0, 0, 0, 0, 0, 0, 1, 1, 0, 0, 0, 0, 0, 0, 3, 3, 2, 2, 3, 2, 2, 2, 2, 2, 2, 2, 2, 3, 2, 2, 2, 2, 2, 2, 3, 3, 0, 0, 0, 0, 0, 0, 0, 0, 0, 0, 0, 1, 1, 1, 1, 1, 0, 1, 1, 1, 1, 1, 1, 1, 1, 1, 1, 1, 0, 0, 0, 0, 0, 0, 0, 0, 0, 0, 0, 0, 0, 0, 1, 1, 0, 0, 0, 0, 0, 0, 3, 3, 2, 0, 0, 0, 0, 0, 0, 0, 0, 0, 0, 0, 0, 0, 0, 0, 0, 0, 0, 0, 0, 0, 0, 0, 0, 0, 0, 0, 0, 0, 0, 0, 0, 0, 0, 0, 0, 0, 0, 0, 0, 0, 0, 0, 0, 0, 0, 0, 0, 0, 0, 0, 0, 0, 0, 0, 0, 0, 0, 3, 2, 3, 3, 3, 2, 3, 2, 3, 3, 3, 2, 3, 0, 3, 3, 3, 3, 3, 3, 3, 3, 3, 3, 3, 3, 3, 3, 3, 3, 3, 3, 3, 3, 2, 2, 2, 2, 2, 2, 2, 2, 2, 2, 1, 1, 1, 1, 1, 1, 1, 1, 1, 1, 1, 1, 1, 1, 1, 1, 1, 1, 1, 1, 1, 1, 1, 1, 1, 1, 1, 1, 1, 0, 1, 1, 0, 1, 0, 0, 0, 0, 0, 0, 0, 0, 0, 0, 0, 0, 0, 0, 0, 0, 0, 0, 0, 0, 0, 0, 0, 0, 0, 0, 0, 0, 0, 0, 1, 0, 0, 0, 0, 0, 0, 0, 0, 0, 0, 0, 0, 0, 0, 0, 1, 1, 1, 1, 1, 1, 1, 1, 1, 1, 1, 1, 1, 1, 1, 1, 0, 0, 0, 0, 0, 0, 0, 0, 0, 0, 0, 0, 0, 0, 0, 0, 0, 0, 0, 0, 0, 0, 0, 0, 0, 0, 0, 0, 0, 0, 0, 0, 0, 0, 0, 0, 0, 0, 0, 0, 0, 0, 0, 0, 0, 0, 0, 0, 0, 0, 0, 0, 0, 0, 0, 0, 0, 0, 0, 0, 0, 0, 0, 0, 0, 0, 0, 0, 0, 0, 0, 0, 0, 0, 0, 0, 0, 0, 0, 0, 0, 1, 1, 1, 1, 1, 1, 1, 1, 1, 1, 1, 1, 1, 1, 1, 1, 1, 1, 1, 1, 1, 1, 1, 1, 1, 1, 1, 1, 1, 1, 0, 1, 1, 0, 1, 0, 0, 0, 0, 0, 0, 0, 0, 0, 0, 0, 0, 0, 0, 0, 0, 0, 0, 0, 0, 0, 0, 0, 0, 0, 0, 0, 0, 0, 0, 1, 0, 0, 0, 0, 0, 0, 0, 0, 0, 0, 0, 0, 0, 0, 0, 1, 1, 1, 1, 1, 1, 1, 1, 1, 1, 1, 1, 1, 1, 1, 1, 0, 0, 0, 0, 0, 0, 0, 0, 0, 0, 0, 0, 0, 0, 0, 0, 0, 0, 0, 0, 0, 0, 0, 0, 0, 0, 0, 0, 0, 0, 0, 0, 0, 0, 0, 0, 0, 0, 0, 0, 0, 0, 0, 0, 0, 0, 0, 0, 0, 0, 0, 0, 0, 0, 0, 0, 0, 0, 0, 0, 0, 0, 0, 0, 0, 0, 0, 0, 0, 0, 0, 0, 0, 0, 0, 0, 0, 0, 0, 0, 0, 1, 1, 1, 1, 1, 1, 1, 1, 1, 1, 1, 1, 1, 1, 1, 1, 1, 1, 1, 1, 1, 1, 1, 1, 1, 1, 1, 1, 1, 1, 0, 1, 1, 0, 1, 0, 0, 0, 0, 0, 0, 0, 0, 0, 0, 0, 0, 0, 0, 0, 0, 0, 0, 0, 0, 0, 0, 0, 0, 0, 0, 0, 0, 0, 0, 1, 0, 0, 0, 0, 0, 0, 0, 0, 0, 0, 0, 0, 0, 0, 0, 1, 1, 1, 1, 1, 1, 1, 1, 1, 1, 1, 1, 1, 1, 1, 1, 0, 0, 0, 0, 0, 0, 0, 0, 0, 0, 0, 0, 0, 0, 0, 0, 0, 0, 0, 0, 0, 0, 0, 0, 0, 0, 0, 0, 0, 0, 0, 0, 0, 0, 0, 0, 0, 0, 0, 0, 0, 0, 0, 0, 0, 0, 0, 0, 0, 0, 0, 0, 0, 0, 0, 0, 0, 0, 0, 0, 0, 0, 0, 0, 0, 0, 0, 0, 0, 0, 0, 0, 0, 0, 0, 0, 0, 0, 0, 0, 0, 1, 2, 0, 0, 0, 0, 1, 0, 0, 2, 0, 2, 1, 1, 0, 2, 2, 2, 2, 2, 2, 2, 2, 2, 2, 2, 2, 2, 2, 2, 2, 0, 1, 1, 0, 2, 2, 2, 2, 2, 0, 2, 2, 2, 2, 0, 0, 0, 0, 2, 2, 2, 2, 0, 0, 0, 0, 2, 2, 2, 2, 2, 2, 0, 2, 2, 2, 2, 2, 2, 2, 2, 0, 2, 2, 0, 0, 0, 0, 2, 1, 2, 2, 1, 0, 2, 0, 0, 0, 0, 1, 0, 0, 2, 0, 2, 1, 1, 0, 2, 2, 2, 2, 2, 2, 2, 2, 2, 2, 2, 2, 2, 2, 2, 2, 0, 1, 1, 0, 2, 2, 2, 2, 2, 0, 2, 2, 2, 2, 0, 0, 0, 0, 2, 2, 2, 2, 0, 0, 0, 0, 2, 2, 2, 2, 2, 2, 0, 2, 2, 2, 2, 2, 2, 2, 2, 0, 2, 2, 0, 0, 0, 0, 2, 1, 2, 2, 1, 0, 0, 0, 0, 0, 0, 0, 0, 0, 0, 0, 0, 0, 0, 0, 0, 0, 0, 0, 0, 0, 0, 0, 0, 0, 0, 0, 0, 0, 0, 0, 0, 0, 0, 0, 0, 0, 0, 0, 0, 0, 0, 0, 0, 0, 0, 0, 0, 0, 0, 0, 0, 0, 0, 0, 0, 0, 0, 0, 0, 0, 0, 0, 0, 0, 0, 0, 0, 0, 0, 0, 0, 0, 0, 0, 0, 0, 0, 0, 0, 0, 0, 0, 0, 0, 0, 0, 0, 0, 3, 3, 3, 3, 3, 3, 3, 3, 0, 3, 3, 3, 3, 3, 2, 3, 3, 3, 2, 2, 2, 2, 2, 2, 2, 2, 2, 2, 2, 2, 2, 2, 0, 3, 3, 3, 3, 3, 3, 3, 3, 2, 2, 2, 3, 3, 3, 3, 3, 3, 3, 3, 0, 3, 3, 3, 3, 3, 2, 3, 3, 3, 2, 2, 2, 2, 2, 2, 2, 2, 2, 2, 2, 2, 2, 2, 0, 3, 3, 3, 3, 3, 3, 3, 3, 2, 2, 2, 0, 0, 0, 0, 0, 0, 0, 0, 0, 0, 0, 0, 0, 0, 0, 0, 0, 0, 0, 0, 0, 0, 0, 0, 0, 0, 0, 0, 0, 0, 0, 0, 0, 0, 0, 0, 0, 0, 0, 0, 0, 0, 0, 0, 0, 0, 0, 0, 0, 0, 0, 0, 0, 0, 0, 0, 0, 0, 0, 0, 0, 0, 0, 0, 0, 0, 0, 0, 0, 0, 0, 0, 0, 0, 0, 0, 0, 0, 0, 0, 0, 0, 0, 0, 0, 0, 0, 0, 0, 0, 0, 0, 0, 0, 0, 0, 0, 0, 0, 0, 0, 0, 0, 0, 0, 0, 0, 0, 0, 0, 0, 0, 0, 1, 1, 1, 1, 1, 1, 1, 1, 1, 1, 1, 1, 1, 1, 1, 1, 1, 0, 0, 0, 0, 0, 0, 0, 0, 0, 0, 0, 0, 0, 0, 0, 0, 0, 0, 0, 0, 0, 0, 0, 0, 0, 0, 0, 0, 0, 0, 0, 0, 0, 0, 0, 0, 0, 0, 0, 0, 0, 0, 0, 0, 0, 0, 0, 0, 0, 0, 0, 0, 0, 0, 0, 0, 0, 0, 0, 0, 1, 1, 1, 1, 1, 1, 1, 1, 1, 1, 1, 1, 1, 1, 1, 1, 1, 0, 0, 0, 0, 0, 0, 0, 0, 0, 0, 0, 0, 0, 0, 0, 0, 0, 0, 0, 0, 0, 0, 0, 0, 0, 0, 0, 0, 0, 0, 0, 0, 0, 0, 0, 0, 0, 0, 0, 0, 0, 0, 0, 0, 0, 0, 0, 0, 0, 0, 0, 0, 0])
me_cube_055.materials.append(mat_black)
me_cube_055.materials.append(mat_grey)
me_cube_055.materials.append(mat_white)
me_cube_055.materials.append(mat_main)
me_cube_055.use_remesh_preserve_volume = False
me_cube_055.use_remesh_preserve_attributes = False
me_cube_055.use_mirror_vertex_groups = False
me_cube_055.update()
me_cube_102 = bpy.data.meshes.new('Cube.102')
me_cube_102.from_pydata([(-0.03677, 0.01891, -0.1444), (0.03677, 0.01891, -0.1444), (0.08184, 0.01891, -0.3305), (0.01256, 0.01891, -0.3539), (0.03825, 0.01891, -0.1749), (0.04319, 0.01891, -0.211), (-0.02917, 0.01891, -0.2214), (-0.03431, 0.01891, -0.1853), (0.05288, 0.01891, -0.2533), (0.0641, 0.01891, -0.288), (-0.007027, 0.01891, -0.3052), (-0.01798, 0.01891, -0.2703), (0.03677, -0.01891, -0.1444), (-0.03677, -0.01891, -0.1444), (0.08184, -0.01891, -0.3305), (0.01256, -0.01891, -0.3539), (0.03825, -0.01891, -0.1749), (0.04319, -0.01891, -0.211), (-0.02917, -0.01891, -0.2214), (-0.03431, -0.01891, -0.1853), (0.05288, -0.01891, -0.2533), (0.0641, -0.01891, -0.288), (-0.007027, -0.01891, -0.3052), (-0.01798, -0.01891, -0.2703), (0.06339, 0.01213, -0.1444), (0.0576, 0.01723, -0.1444), (0.0617, 0.01574, -0.1444), (0.0576, -0.01734, -0.1444), (0.06339, -0.01224, -0.1444), (0.0617, -0.01584, -0.1444), (0.1068, 0.01213, -0.3214), (0.1013, 0.01723, -0.3232), (0.1052, 0.01574, -0.3219), (0.1013, -0.01734, -0.3232), (0.1068, -0.01224, -0.3214), (0.1052, -0.01584, -0.3219), (0.06939, 0.01213, -0.2072), (0.06363, 0.01723, -0.208), (0.0677, 0.01574, -0.2075), (0.05877, 0.01723, -0.1719), (0.06452, 0.01213, -0.1711), (0.06284, 0.01574, -0.1713), (0.06452, -0.01224, -0.1711), (0.05877, -0.01734, -0.1719), (0.06284, -0.01584, -0.1713), (0.06363, -0.01734, -0.208), (0.06939, -0.01224, -0.2072), (0.0677, -0.01584, -0.2075), (0.08985, 0.01213, -0.2818), (0.08421, 0.01723, -0.2832), (0.0882, 0.01574, -0.2822), (0.0729, 0.01723, -0.2485), (0.07854, 0.01213, -0.2471), (0.07689, 0.01574, -0.2475), (0.07854, -0.01224, -0.2471), (0.0729, -0.01734, -0.2485), (0.07689, -0.01584, -0.2475), (0.08421, -0.01734, -0.2832), (0.08985, -0.01224, -0.2818), (0.0882, -0.01584, -0.2822), (0.1089, 0.01439, -0.3207), (0.1034, 0.01948, -0.3225), (0.1073, 0.01799, -0.3212), (0.1034, -0.01959, -0.3225), (0.1089, -0.0145, -0.3207), (0.1073, -0.0181, -0.3212), (0.1051, 0.01948, -0.3273), (0.1105, 0.01439, -0.3255), (0.1089, 0.01799, -0.326), (0.1105, -0.0145, -0.3255), (0.1051, -0.01959, -0.3273), (0.1089, -0.0181, -0.326), (-0.0623, -0.01304, -0.1444), (-0.05742, -0.01734, -0.1444), (-0.06087, -0.01608, -0.1444), (-0.05742, 0.01723, -0.1444), (-0.0623, 0.01293, -0.1444), (-0.06087, 0.01597, -0.1444), (-0.007086, 0.01723, -0.3598), (-0.01167, 0.01293, -0.3614), (-0.01033, 0.01597, -0.3609), (-0.01167, -0.01304, -0.3614), (-0.007086, -0.01734, -0.3598), (-0.01033, -0.01608, -0.3609), (-0.05951, 0.01293, -0.189), (-0.05466, 0.01723, -0.1883), (-0.05809, 0.01597, -0.1888), (-0.04944, 0.01723, -0.2243), (-0.05429, 0.01293, -0.225), (-0.05287, 0.01597, -0.2248), (-0.05429, -0.01304, -0.225), (-0.04944, -0.01734, -0.2243), (-0.05287, -0.01608, -0.2248), (-0.05466, -0.01734, -0.1883), (-0.05951, -0.01304, -0.189), (-0.05809, -0.01608, -0.1888), (-0.04258, 0.01293, -0.2763), (-0.03784, 0.01723, -0.2751), (-0.04119, 0.01597, -0.2759), (-0.02698, 0.01723, -0.31), (-0.03172, 0.01293, -0.3111), (-0.03033, 0.01597, -0.3108), (-0.03172, -0.01304, -0.3111), (-0.02698, -0.01734, -0.31), (-0.03033, -0.01608, -0.3108), (-0.03784, -0.01734, -0.2751), (-0.04258, -0.01304, -0.2763), (-0.04119, -0.01608, -0.2759), (-0.009204, 0.01948, -0.3605), (-0.01379, 0.01518, -0.3621), (-0.01244, 0.01822, -0.3616), (-0.01379, -0.01529, -0.3621), (-0.009204, -0.01959, -0.3605), (-0.01244, -0.01833, -0.3616), (-0.01215, 0.01518, -0.3669), (-0.007565, 0.01948, -0.3654), (-0.0108, 0.01822, -0.3665), (-0.007565, -0.01959, -0.3654), (-0.01215, -0.01529, -0.3669), (-0.0108, -0.01833, -0.3665), (-0.03677, 0.01891, 1.649e-08), (0.03677, 0.01891, 1.649e-08), (0.03677, -0.01891, 1.649e-08), (-0.03677, -0.01891, 1.649e-08), (0.06339, 0.01213, 1.649e-08), (0.0576, 0.01723, 1.649e-08), (0.0617, 0.01574, 1.649e-08), (0.0576, -0.01734, 1.649e-08), (0.06339, -0.01224, 1.649e-08), (0.0617, -0.01584, 1.649e-08), (-0.0623, -0.01304, 1.649e-08), (-0.05742, -0.01734, 1.649e-08), (-0.06087, -0.01608, 1.649e-08), (-0.05742, 0.01723, 1.649e-08), (-0.0623, 0.01293, 1.649e-08), (-0.06087, 0.01597, 1.649e-08), (-0.01398, -0.02264, -0.3659), (-0.01706, -0.02264, -0.3866), (0.1141, -0.02264, -0.3213), (0.1202, -0.02264, -0.3388), (-0.01398, -5.458e-05, -0.3659), (-0.01398, 0.02253, -0.3659), (-0.01706, -5.458e-05, -0.3866), (-0.01706, 0.02253, -0.3866), (0.1141, -5.458e-05, -0.3213), (0.1141, 0.02253, -0.3213), (0.1202, -5.458e-05, -0.3388), (0.1202, 0.02253, -0.3388)], [], [(55, 105, 103, 57), (81, 79, 109, 111), (102, 100, 79, 81), (87, 37, 51, 97), (40, 42, 46, 36), (99, 49, 31, 78), (27, 73, 93, 43), (30, 34, 64, 60), (75, 25, 39, 85), (90, 88, 96, 106), (48, 58, 34, 30), (88, 90, 94, 84), (36, 46, 54, 52), (85, 39, 37, 87), (100, 102, 106, 96), (43, 93, 91, 45), (111, 109, 114, 118), (97, 51, 49, 99), (60, 64, 69, 67), (52, 54, 58, 48), (45, 91, 105, 55), (117, 119, 118, 114, 116, 115, 66, 68, 67, 69, 71, 70), (57, 103, 82, 33), (33, 82, 112, 63), (78, 31, 61, 108), (108, 61, 66, 115), (63, 112, 117, 70), (5, 8, 11, 6), (1, 4, 7, 0), (9, 2, 3, 10), (4, 5, 6, 7), (8, 9, 10, 11), (17, 18, 23, 20), (12, 13, 19, 16), (21, 22, 15, 14), (16, 19, 18, 17), (20, 23, 22, 21), (9, 8, 20, 21), (0, 7, 19, 13), (7, 6, 18, 19), (8, 5, 17, 20), (11, 10, 22, 23), (2, 9, 21, 14), (4, 1, 12, 16), (3, 2, 14, 15), (10, 3, 15, 22), (6, 11, 23, 18), (5, 4, 16, 17), (37, 39, 41, 38), (38, 41, 40, 36), (43, 45, 47, 44), (44, 47, 46, 42), (49, 51, 53, 50), (50, 53, 52, 48), (55, 57, 59, 56), (56, 59, 58, 54), (51, 37, 38, 53), (53, 38, 36, 52), (45, 55, 56, 47), (47, 56, 54, 46), (24, 40, 41, 26), (26, 41, 39, 25), (27, 43, 44, 29), (29, 44, 42, 28), (31, 49, 50, 32), (32, 50, 48, 30), (57, 33, 35, 59), (59, 35, 34, 58), (64, 34, 35, 65), (65, 35, 33, 63), (61, 31, 32, 62), (62, 32, 30, 60), (60, 67, 68, 62), (62, 68, 66, 61), (69, 64, 65, 71), (71, 65, 63, 70), (24, 28, 42, 40), (85, 87, 89, 86), (86, 89, 88, 84), (91, 93, 95, 92), (92, 95, 94, 90), (97, 99, 101, 98), (98, 101, 100, 96), (103, 105, 107, 104), (104, 107, 106, 102), (84, 76, 77, 86), (86, 77, 75, 85), (96, 88, 89, 98), (98, 89, 87, 97), (90, 106, 107, 92), (92, 107, 105, 91), (72, 94, 95, 74), (74, 95, 93, 73), (79, 100, 101, 80), (80, 101, 99, 78), (102, 81, 83, 104), (104, 83, 82, 103), (81, 111, 113, 83), (83, 113, 112, 82), (109, 79, 80, 110), (110, 80, 78, 108), (114, 109, 110, 116), (116, 110, 108, 115), (117, 112, 113, 119), (119, 113, 111, 118), (72, 76, 84, 94), (24, 26, 126, 124), (25, 75, 133, 125), (29, 28, 128, 129), (74, 73, 131, 132), (0, 13, 123, 120), (26, 25, 125, 126), (28, 24, 124, 128), (77, 76, 134, 135), (1, 0, 120, 121), (76, 72, 130, 134), (12, 1, 121, 122), (13, 12, 122, 123), (27, 29, 129, 127), (75, 77, 135, 133), (73, 27, 127, 131), (72, 74, 132, 130), (142, 146, 139, 137), (137, 139, 138, 136), (136, 140, 142, 137), (144, 138, 139, 146), (136, 138, 144, 140), (142, 143, 147, 146), (143, 141, 145, 147), (141, 143, 142, 140), (144, 146, 147, 145), (141, 140, 144, 145), (126, 125, 133, 135, 134, 130, 132, 131, 127, 129, 128, 124), (120, 123, 122, 121)])
me_cube_102.polygons.foreach_set('use_smooth', [True] * 134)
me_cube_102.materials.append(mat_black)
me_cube_102.materials.append(mat_grey)
me_cube_102.use_remesh_preserve_volume = False
me_cube_102.use_remesh_preserve_attributes = False
me_cube_102.use_mirror_vertex_groups = False
me_cube_102.update()

# ---- objects
ob_ar_3 = bpy.data.objects.new('AR_3', me_cube_055)
ob_magazine_ar_2 = bpy.data.objects.new('Magazine_AR_2', me_cube_102)

# ---- transforms, parenting, visibility, modifiers, constraints
ob_ar_3.location = (0.0, 0.0, 0.0)
ob_ar_3.lineart.crease_threshold = 0.0
_m = ob_ar_3.modifiers.new('Auto Smooth', 'NODES')
_m.node_group = ng_auto_smooth
_gi = [s.identifier for s in ng_auto_smooth.interface.items_tree if s.item_type == 'SOCKET' and s.in_out == 'INPUT']
_m[_gi[1]] = 0.5568  # Angle
ob_magazine_ar_2.location = (0.4128, -9.595e-09, 0.07142)
ob_magazine_ar_2.lineart.crease_threshold = 0.0
_m = ob_magazine_ar_2.modifiers.new('Auto Smooth', 'NODES')
_m.node_group = ng_auto_smooth
_gi = [s.identifier for s in ng_auto_smooth.interface.items_tree if s.item_type == 'SOCKET' and s.in_out == 'INPUT']
_m[_gi[1]] = 0.5568  # Angle

# ---- collection membership
col_collection_1.objects.link(ob_ar_3)
col_collection_1.objects.link(ob_magazine_ar_2)

# ---- scene / render settings (as saved in the file)
scene.frame_start = 1; scene.frame_end = 250; scene.frame_set(0)
scene.render.engine = 'CYCLES'
scene.render.resolution_x = 1000
scene.render.resolution_y = 1000
scene.render.dither_intensity = 0.0
scene.cycles.samples = 200
scene.cycles.sampling_pattern = 'TABULATED_SOBOL'
scene.cycles.light_sampling_threshold = 0.0
scene.cycles.use_adaptive_sampling = False
scene.cycles.use_light_tree = False
scene.cycles.caustics_reflective = False
scene.cycles.caustics_refractive = False
scene.cycles.blur_glossy = 0.0
scene.cycles.max_bounces = 2
scene.cycles.pixel_filter_type = 'GAUSSIAN'
scene.cycles.sample_clamp_indirect = 0.0
scene.view_settings.view_transform = 'Standard'
bpy.context.view_layer.update()

# ---- added for rendering (the .blend has no active camera): camera
cam_auto = bpy.data.cameras.new('AutoCamera')
cam_auto.lens = 50.0
cam_auto.sensor_width = 36.0
cam_auto.clip_end = 1000.0
ob_auto_camera = bpy.data.objects.new('AutoCamera', cam_auto)
scene.collection.objects.link(ob_auto_camera)
ob_auto_camera.location = (1.64837, -1.91411, 1.33344)
ob_auto_camera.rotation_euler = (1.09748, -7.21219e-08, 0.694738)
scene.camera = ob_auto_camera
bpy.context.view_layer.update()

